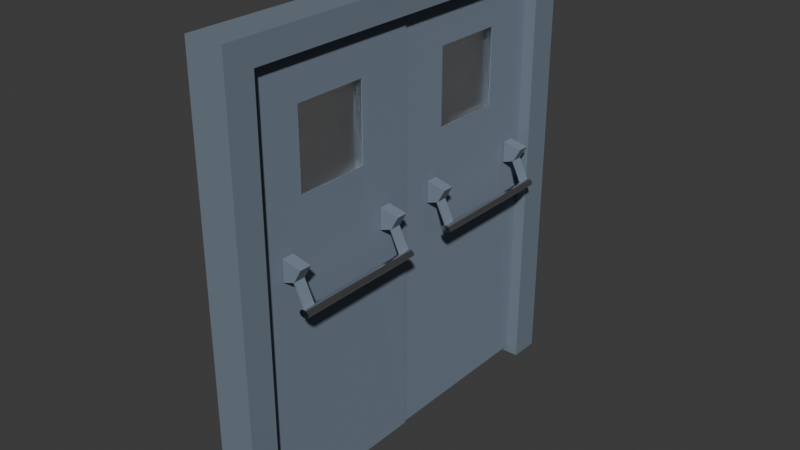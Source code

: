 # Source: unitydoorsfinal4.blend  (saved by Blender 4.4.32; exported with 4.5.12 LTS)
import bpy
from mathutils import Matrix  # noqa: F401  (used for matrix-valued properties, if any)

bpy.ops.wm.read_factory_settings(use_empty=True)
scene = bpy.context.scene
scene.name = 'Scene'

# ---- collections
col_collection = bpy.data.collections.new('Collection'); scene.collection.children.link(col_collection)

# ---- materials (node trees are filled in below, after node groups)
mat_material = bpy.data.materials.new('Material')
mat_material.alpha_threshold = 0.0
mat_material.roughness = 0.5
mat_material.line_color = (0.0, 0.0, 0.0, 1.0)
mat_material_004 = bpy.data.materials.new('Material.004')
mat_material_004.alpha_threshold = 0.0
mat_material_004.roughness = 0.5
mat_material_004.line_color = (0.0, 0.0, 0.0, 1.0)
mat_material_007 = bpy.data.materials.new('Material.007')
mat_material_007.alpha_threshold = 0.0
mat_material_007.roughness = 0.5
mat_material_007.line_color = (0.0, 0.0, 0.0, 1.0)
mat_material_012 = bpy.data.materials.new('Material.012')
mat_material_008 = bpy.data.materials.new('Material.008')
mat_material_013 = bpy.data.materials.new('Material.013')
mat_material_010 = bpy.data.materials.new('Material.010')
mat_material_011 = bpy.data.materials.new('Material.011')
mat_material_017 = bpy.data.materials.new('Material.017')
mat_material_009 = bpy.data.materials.new('Material.009')
mat_material_016 = bpy.data.materials.new('Material.016')
mat_material_014 = bpy.data.materials.new('Material.014')
mat_material_015 = bpy.data.materials.new('Material.015')
mat_material_018 = bpy.data.materials.new('Material.018')
mat_material_019 = bpy.data.materials.new('Material.019')
mat_material_021 = bpy.data.materials.new('Material.021')
mat_material_021.alpha_threshold = 0.0
mat_material_021.roughness = 0.5
mat_material_021.line_color = (0.0, 0.0, 0.0, 1.0)
mat_material_022 = bpy.data.materials.new('Material.022')
mat_material_022.alpha_threshold = 0.0
mat_material_022.roughness = 0.5
mat_material_022.line_color = (0.0, 0.0, 0.0, 1.0)
mat_material_023 = bpy.data.materials.new('Material.023')
mat_material_023.alpha_threshold = 0.0
mat_material_023.roughness = 0.5
mat_material_023.line_color = (0.0, 0.0, 0.0, 1.0)
mat_material_024 = bpy.data.materials.new('Material.024')
mat_material_025 = bpy.data.materials.new('Material.025')
mat_material_026 = bpy.data.materials.new('Material.026')
mat_material_027 = bpy.data.materials.new('Material.027')
mat_material_028 = bpy.data.materials.new('Material.028')
mat_material_029 = bpy.data.materials.new('Material.029')
mat_material_030 = bpy.data.materials.new('Material.030')
mat_material_031 = bpy.data.materials.new('Material.031')
mat_material_032 = bpy.data.materials.new('Material.032')
mat_material_033 = bpy.data.materials.new('Material.033')
mat_material_034 = bpy.data.materials.new('Material.034')
mat_material_035 = bpy.data.materials.new('Material.035')
mat_material_051 = bpy.data.materials.new('Material.051')
mat_material_051.alpha_threshold = 0.0
mat_material_051.roughness = 0.5
mat_material_051.line_color = (0.0, 0.0, 0.0, 1.0)
mat_material_052 = bpy.data.materials.new('Material.052')
mat_material_052.alpha_threshold = 0.0
mat_material_052.roughness = 0.5
mat_material_052.line_color = (0.0, 0.0, 0.0, 1.0)
mat_material_053 = bpy.data.materials.new('Material.053')
mat_material_053.alpha_threshold = 0.0
mat_material_053.roughness = 0.5
mat_material_053.line_color = (0.0, 0.0, 0.0, 1.0)
mat_material_054 = bpy.data.materials.new('Material.054')
mat_material_055 = bpy.data.materials.new('Material.055')
mat_material_056 = bpy.data.materials.new('Material.056')
mat_material_057 = bpy.data.materials.new('Material.057')
mat_material_058 = bpy.data.materials.new('Material.058')
mat_material_059 = bpy.data.materials.new('Material.059')
mat_material_060 = bpy.data.materials.new('Material.060')
mat_material_061 = bpy.data.materials.new('Material.061')
mat_material_062 = bpy.data.materials.new('Material.062')
mat_material_063 = bpy.data.materials.new('Material.063')
mat_material_064 = bpy.data.materials.new('Material.064')
mat_material_065 = bpy.data.materials.new('Material.065')

# ---- material node trees
mat_material.use_nodes = True; mat_material.node_tree.nodes.clear()
_N = mat_material.node_tree.nodes; _L = mat_material.node_tree.links
n0 = _N.new('ShaderNodeOutputMaterial'); n0.name = 'Material Output'; n0.location = (300, 300)
n1 = _N.new('ShaderNodeBsdfPrincipled'); n1.name = 'Principled BSDF'; n1.location = (10, 300)
n1.inputs[0].default_value = (0.1812, 0.2306, 0.2961, 0.0)
n1.inputs[2].default_value = 1.0
n1.inputs[3].default_value = 1.45
_L.new(n1.outputs[0], n0.inputs[0])
n0.is_active_output = True
mat_material_004.use_nodes = True; mat_material_004.node_tree.nodes.clear()
_N = mat_material_004.node_tree.nodes; _L = mat_material_004.node_tree.links
n0 = _N.new('ShaderNodeOutputMaterial'); n0.name = 'Material Output'; n0.location = (300, 300)
n1 = _N.new('ShaderNodeBsdfPrincipled'); n1.name = 'Principled BSDF'; n1.location = (10, 300)
n1.inputs[0].default_value = (0.1746, 0.2232, 0.2747, 1.0)
n1.inputs[3].default_value = 1.45
_L.new(n1.outputs[0], n0.inputs[0])
n0.is_active_output = True
mat_material_007.use_nodes = True; mat_material_007.node_tree.nodes.clear()
_N = mat_material_007.node_tree.nodes; _L = mat_material_007.node_tree.links
n0 = _N.new('ShaderNodeOutputMaterial'); n0.name = 'Material Output'; n0.location = (300, 300)
n1 = _N.new('ShaderNodeBsdfPrincipled'); n1.name = 'Principled BSDF'; n1.location = (10, 300)
n1.inputs[0].default_value = (0.1812, 0.2307, 0.2961, 0.0)
n1.inputs[2].default_value = 1.0
n1.inputs[3].default_value = 1.35
_L.new(n1.outputs[0], n0.inputs[0])
n0.is_active_output = True
mat_material_012.use_nodes = True; mat_material_012.node_tree.nodes.clear()
_N = mat_material_012.node_tree.nodes; _L = mat_material_012.node_tree.links
n0 = _N.new('ShaderNodeBsdfPrincipled'); n0.name = 'Principled BSDF'; n0.location = (10, 300)
n0.inputs[0].default_value = (0.3232, 0.3419, 0.4342, 1.0)
n1 = _N.new('ShaderNodeOutputMaterial'); n1.name = 'Material Output'; n1.location = (300, 300)
_L.new(n0.outputs[0], n1.inputs[0])
n1.is_active_output = True
mat_material_008.use_nodes = True; mat_material_008.node_tree.nodes.clear()
_N = mat_material_008.node_tree.nodes; _L = mat_material_008.node_tree.links
n0 = _N.new('ShaderNodeBsdfPrincipled'); n0.name = 'Principled BSDF'; n0.location = (10, 300)
n0.inputs[1].default_value = 1.0
n0.inputs[2].default_value = 0.1697
n1 = _N.new('ShaderNodeOutputMaterial'); n1.name = 'Material Output'; n1.location = (300, 300)
_L.new(n0.outputs[0], n1.inputs[0])
n1.is_active_output = True
mat_material_013.use_nodes = True; mat_material_013.node_tree.nodes.clear()
_N = mat_material_013.node_tree.nodes; _L = mat_material_013.node_tree.links
n0 = _N.new('ShaderNodeBsdfPrincipled'); n0.name = 'Principled BSDF'; n0.location = (10, 300)
n0.inputs[0].default_value = (0.2918, 0.305, 0.3968, 1.0)
n1 = _N.new('ShaderNodeOutputMaterial'); n1.name = 'Material Output'; n1.location = (300, 300)
_L.new(n0.outputs[0], n1.inputs[0])
n1.is_active_output = True
mat_material_010.use_nodes = True; mat_material_010.node_tree.nodes.clear()
_N = mat_material_010.node_tree.nodes; _L = mat_material_010.node_tree.links
n0 = _N.new('ShaderNodeBsdfPrincipled'); n0.name = 'Principled BSDF'; n0.location = (10, 300)
n0.inputs[0].default_value = (0.2747, 0.2874, 0.3663, 1.0)
n1 = _N.new('ShaderNodeOutputMaterial'); n1.name = 'Material Output'; n1.location = (300, 300)
_L.new(n0.outputs[0], n1.inputs[0])
n1.is_active_output = True
mat_material_011.use_nodes = True; mat_material_011.node_tree.nodes.clear()
_N = mat_material_011.node_tree.nodes; _L = mat_material_011.node_tree.links
n0 = _N.new('ShaderNodeBsdfPrincipled'); n0.name = 'Principled BSDF'; n0.location = (10, 300)
n0.inputs[0].default_value = (0.2961, 0.3095, 0.402, 1.0)
n1 = _N.new('ShaderNodeOutputMaterial'); n1.name = 'Material Output'; n1.location = (300, 300)
_L.new(n0.outputs[0], n1.inputs[0])
n1.is_active_output = True
mat_material_017.use_nodes = True; mat_material_017.node_tree.nodes.clear()
_N = mat_material_017.node_tree.nodes; _L = mat_material_017.node_tree.links
n0 = _N.new('ShaderNodeBsdfPrincipled'); n0.name = 'Principled BSDF'; n0.location = (10, 300)
n0.inputs[0].default_value = (0.305, 0.3186, 0.3916, 1.0)
n1 = _N.new('ShaderNodeOutputMaterial'); n1.name = 'Material Output'; n1.location = (300, 300)
_L.new(n0.outputs[0], n1.inputs[0])
n1.is_active_output = True
mat_material_009.use_nodes = True; mat_material_009.node_tree.nodes.clear()
_N = mat_material_009.node_tree.nodes; _L = mat_material_009.node_tree.links
n0 = _N.new('ShaderNodeBsdfPrincipled'); n0.name = 'Principled BSDF'; n0.location = (10, 300)
n0.inputs[1].default_value = 1.0
n0.inputs[2].default_value = 0.17
n1 = _N.new('ShaderNodeOutputMaterial'); n1.name = 'Material Output'; n1.location = (300, 300)
_L.new(n0.outputs[0], n1.inputs[0])
n1.is_active_output = True
mat_material_016.use_nodes = True; mat_material_016.node_tree.nodes.clear()
_N = mat_material_016.node_tree.nodes; _L = mat_material_016.node_tree.links
n0 = _N.new('ShaderNodeBsdfPrincipled'); n0.name = 'Principled BSDF'; n0.location = (10, 300)
n0.inputs[0].default_value = (0.2918, 0.3006, 0.3712, 1.0)
n1 = _N.new('ShaderNodeOutputMaterial'); n1.name = 'Material Output'; n1.location = (300, 300)
_L.new(n0.outputs[0], n1.inputs[0])
n1.is_active_output = True
mat_material_014.use_nodes = True; mat_material_014.node_tree.nodes.clear()
_N = mat_material_014.node_tree.nodes; _L = mat_material_014.node_tree.links
n0 = _N.new('ShaderNodeBsdfPrincipled'); n0.name = 'Principled BSDF'; n0.location = (10, 300)
n0.inputs[0].default_value = (0.3006, 0.314, 0.3864, 1.0)
n1 = _N.new('ShaderNodeOutputMaterial'); n1.name = 'Material Output'; n1.location = (300, 300)
_L.new(n0.outputs[0], n1.inputs[0])
n1.is_active_output = True
mat_material_015.use_nodes = True; mat_material_015.node_tree.nodes.clear()
_N = mat_material_015.node_tree.nodes; _L = mat_material_015.node_tree.links
n0 = _N.new('ShaderNodeBsdfPrincipled'); n0.name = 'Principled BSDF'; n0.location = (10, 300)
n0.inputs[0].default_value = (0.3763, 0.3864, 0.4735, 1.0)
n1 = _N.new('ShaderNodeOutputMaterial'); n1.name = 'Material Output'; n1.location = (300, 300)
_L.new(n0.outputs[0], n1.inputs[0])
n1.is_active_output = True
mat_material_018.use_nodes = True; mat_material_018.node_tree.nodes.clear()
_N = mat_material_018.node_tree.nodes; _L = mat_material_018.node_tree.links
n0 = _N.new('ShaderNodeOutputMaterial'); n0.name = 'Material Output'; n0.location = (300, 300)
n1 = _N.new('ShaderNodeBsdfGlass'); n1.name = 'Glass BSDF'; n1.location = (10, 300)
n1.inputs[1].default_value = 0.5
n1.inputs[2].default_value = 1.2
_L.new(n1.outputs[0], n0.inputs[0])
n0.is_active_output = True
mat_material_019.use_nodes = True; mat_material_019.node_tree.nodes.clear()
_N = mat_material_019.node_tree.nodes; _L = mat_material_019.node_tree.links
n0 = _N.new('ShaderNodeOutputMaterial'); n0.name = 'Material Output'; n0.location = (300, 300)
n1 = _N.new('ShaderNodeBsdfGlass'); n1.name = 'Glass BSDF'; n1.location = (10, 300)
n1.inputs[1].default_value = 0.5
n1.inputs[2].default_value = 1.2
_L.new(n1.outputs[0], n0.inputs[0])
n0.is_active_output = True
mat_material_021.use_nodes = True; mat_material_021.node_tree.nodes.clear()
_N = mat_material_021.node_tree.nodes; _L = mat_material_021.node_tree.links
n0 = _N.new('ShaderNodeOutputMaterial'); n0.name = 'Material Output'; n0.location = (300, 300)
n1 = _N.new('ShaderNodeBsdfPrincipled'); n1.name = 'Principled BSDF'; n1.location = (10, 300)
n1.inputs[0].default_value = (0.1812, 0.2306, 0.2961, 0.0)
n1.inputs[2].default_value = 1.0
n1.inputs[3].default_value = 1.45
_L.new(n1.outputs[0], n0.inputs[0])
n0.is_active_output = True
mat_material_022.use_nodes = True; mat_material_022.node_tree.nodes.clear()
_N = mat_material_022.node_tree.nodes; _L = mat_material_022.node_tree.links
n0 = _N.new('ShaderNodeOutputMaterial'); n0.name = 'Material Output'; n0.location = (300, 300)
n1 = _N.new('ShaderNodeBsdfPrincipled'); n1.name = 'Principled BSDF'; n1.location = (10, 300)
n1.inputs[0].default_value = (0.1746, 0.2232, 0.2747, 1.0)
n1.inputs[3].default_value = 1.45
_L.new(n1.outputs[0], n0.inputs[0])
n0.is_active_output = True
mat_material_023.use_nodes = True; mat_material_023.node_tree.nodes.clear()
_N = mat_material_023.node_tree.nodes; _L = mat_material_023.node_tree.links
n0 = _N.new('ShaderNodeOutputMaterial'); n0.name = 'Material Output'; n0.location = (300, 300)
n1 = _N.new('ShaderNodeBsdfPrincipled'); n1.name = 'Principled BSDF'; n1.location = (10, 300)
n1.inputs[0].default_value = (0.1812, 0.2307, 0.2961, 0.0)
n1.inputs[2].default_value = 1.0
n1.inputs[3].default_value = 1.35
_L.new(n1.outputs[0], n0.inputs[0])
n0.is_active_output = True
mat_material_024.use_nodes = True; mat_material_024.node_tree.nodes.clear()
_N = mat_material_024.node_tree.nodes; _L = mat_material_024.node_tree.links
n0 = _N.new('ShaderNodeBsdfPrincipled'); n0.name = 'Principled BSDF'; n0.location = (10, 300)
n0.inputs[0].default_value = (0.3232, 0.3419, 0.4342, 1.0)
n1 = _N.new('ShaderNodeOutputMaterial'); n1.name = 'Material Output'; n1.location = (300, 300)
_L.new(n0.outputs[0], n1.inputs[0])
n1.is_active_output = True
mat_material_025.use_nodes = True; mat_material_025.node_tree.nodes.clear()
_N = mat_material_025.node_tree.nodes; _L = mat_material_025.node_tree.links
n0 = _N.new('ShaderNodeBsdfPrincipled'); n0.name = 'Principled BSDF'; n0.location = (10, 300)
n0.inputs[1].default_value = 1.0
n0.inputs[2].default_value = 0.1697
n1 = _N.new('ShaderNodeOutputMaterial'); n1.name = 'Material Output'; n1.location = (300, 300)
_L.new(n0.outputs[0], n1.inputs[0])
n1.is_active_output = True
mat_material_026.use_nodes = True; mat_material_026.node_tree.nodes.clear()
_N = mat_material_026.node_tree.nodes; _L = mat_material_026.node_tree.links
n0 = _N.new('ShaderNodeBsdfPrincipled'); n0.name = 'Principled BSDF'; n0.location = (10, 300)
n0.inputs[0].default_value = (0.2918, 0.305, 0.3968, 1.0)
n1 = _N.new('ShaderNodeOutputMaterial'); n1.name = 'Material Output'; n1.location = (300, 300)
_L.new(n0.outputs[0], n1.inputs[0])
n1.is_active_output = True
mat_material_027.use_nodes = True; mat_material_027.node_tree.nodes.clear()
_N = mat_material_027.node_tree.nodes; _L = mat_material_027.node_tree.links
n0 = _N.new('ShaderNodeBsdfPrincipled'); n0.name = 'Principled BSDF'; n0.location = (10, 300)
n0.inputs[0].default_value = (0.2747, 0.2874, 0.3663, 1.0)
n1 = _N.new('ShaderNodeOutputMaterial'); n1.name = 'Material Output'; n1.location = (300, 300)
_L.new(n0.outputs[0], n1.inputs[0])
n1.is_active_output = True
mat_material_028.use_nodes = True; mat_material_028.node_tree.nodes.clear()
_N = mat_material_028.node_tree.nodes; _L = mat_material_028.node_tree.links
n0 = _N.new('ShaderNodeBsdfPrincipled'); n0.name = 'Principled BSDF'; n0.location = (10, 300)
n0.inputs[0].default_value = (0.2961, 0.3095, 0.402, 1.0)
n1 = _N.new('ShaderNodeOutputMaterial'); n1.name = 'Material Output'; n1.location = (300, 300)
_L.new(n0.outputs[0], n1.inputs[0])
n1.is_active_output = True
mat_material_029.use_nodes = True; mat_material_029.node_tree.nodes.clear()
_N = mat_material_029.node_tree.nodes; _L = mat_material_029.node_tree.links
n0 = _N.new('ShaderNodeBsdfPrincipled'); n0.name = 'Principled BSDF'; n0.location = (10, 300)
n0.inputs[0].default_value = (0.305, 0.3186, 0.3916, 1.0)
n1 = _N.new('ShaderNodeOutputMaterial'); n1.name = 'Material Output'; n1.location = (300, 300)
_L.new(n0.outputs[0], n1.inputs[0])
n1.is_active_output = True
mat_material_030.use_nodes = True; mat_material_030.node_tree.nodes.clear()
_N = mat_material_030.node_tree.nodes; _L = mat_material_030.node_tree.links
n0 = _N.new('ShaderNodeBsdfPrincipled'); n0.name = 'Principled BSDF'; n0.location = (10, 300)
n0.inputs[1].default_value = 1.0
n0.inputs[2].default_value = 0.17
n1 = _N.new('ShaderNodeOutputMaterial'); n1.name = 'Material Output'; n1.location = (300, 300)
_L.new(n0.outputs[0], n1.inputs[0])
n1.is_active_output = True
mat_material_031.use_nodes = True; mat_material_031.node_tree.nodes.clear()
_N = mat_material_031.node_tree.nodes; _L = mat_material_031.node_tree.links
n0 = _N.new('ShaderNodeBsdfPrincipled'); n0.name = 'Principled BSDF'; n0.location = (10, 300)
n0.inputs[0].default_value = (0.2918, 0.3006, 0.3712, 1.0)
n1 = _N.new('ShaderNodeOutputMaterial'); n1.name = 'Material Output'; n1.location = (300, 300)
_L.new(n0.outputs[0], n1.inputs[0])
n1.is_active_output = True
mat_material_032.use_nodes = True; mat_material_032.node_tree.nodes.clear()
_N = mat_material_032.node_tree.nodes; _L = mat_material_032.node_tree.links
n0 = _N.new('ShaderNodeBsdfPrincipled'); n0.name = 'Principled BSDF'; n0.location = (10, 300)
n0.inputs[0].default_value = (0.3006, 0.314, 0.3864, 1.0)
n1 = _N.new('ShaderNodeOutputMaterial'); n1.name = 'Material Output'; n1.location = (300, 300)
_L.new(n0.outputs[0], n1.inputs[0])
n1.is_active_output = True
mat_material_033.use_nodes = True; mat_material_033.node_tree.nodes.clear()
_N = mat_material_033.node_tree.nodes; _L = mat_material_033.node_tree.links
n0 = _N.new('ShaderNodeBsdfPrincipled'); n0.name = 'Principled BSDF'; n0.location = (10, 300)
n0.inputs[0].default_value = (0.3763, 0.3864, 0.4735, 1.0)
n1 = _N.new('ShaderNodeOutputMaterial'); n1.name = 'Material Output'; n1.location = (300, 300)
_L.new(n0.outputs[0], n1.inputs[0])
n1.is_active_output = True
mat_material_034.use_nodes = True; mat_material_034.node_tree.nodes.clear()
_N = mat_material_034.node_tree.nodes; _L = mat_material_034.node_tree.links
n0 = _N.new('ShaderNodeOutputMaterial'); n0.name = 'Material Output'; n0.location = (300, 300)
n1 = _N.new('ShaderNodeBsdfGlass'); n1.name = 'Glass BSDF'; n1.location = (10, 300)
n1.inputs[1].default_value = 0.5
n1.inputs[2].default_value = 1.2
_L.new(n1.outputs[0], n0.inputs[0])
n0.is_active_output = True
mat_material_035.use_nodes = True; mat_material_035.node_tree.nodes.clear()
_N = mat_material_035.node_tree.nodes; _L = mat_material_035.node_tree.links
n0 = _N.new('ShaderNodeOutputMaterial'); n0.name = 'Material Output'; n0.location = (300, 300)
n1 = _N.new('ShaderNodeBsdfGlass'); n1.name = 'Glass BSDF'; n1.location = (10, 300)
n1.inputs[1].default_value = 0.5
n1.inputs[2].default_value = 1.2
_L.new(n1.outputs[0], n0.inputs[0])
n0.is_active_output = True
mat_material_051.use_nodes = True; mat_material_051.node_tree.nodes.clear()
_N = mat_material_051.node_tree.nodes; _L = mat_material_051.node_tree.links
n0 = _N.new('ShaderNodeOutputMaterial'); n0.name = 'Material Output'; n0.location = (300, 300)
n1 = _N.new('ShaderNodeBsdfPrincipled'); n1.name = 'Principled BSDF'; n1.location = (10, 300)
n1.inputs[0].default_value = (0.1812, 0.2306, 0.2961, 0.0)
n1.inputs[2].default_value = 1.0
n1.inputs[3].default_value = 1.45
_L.new(n1.outputs[0], n0.inputs[0])
n0.is_active_output = True
mat_material_052.use_nodes = True; mat_material_052.node_tree.nodes.clear()
_N = mat_material_052.node_tree.nodes; _L = mat_material_052.node_tree.links
n0 = _N.new('ShaderNodeOutputMaterial'); n0.name = 'Material Output'; n0.location = (300, 300)
n1 = _N.new('ShaderNodeBsdfPrincipled'); n1.name = 'Principled BSDF'; n1.location = (10, 300)
n1.inputs[0].default_value = (0.1746, 0.2232, 0.2747, 1.0)
n1.inputs[3].default_value = 1.45
_L.new(n1.outputs[0], n0.inputs[0])
n0.is_active_output = True
mat_material_053.use_nodes = True; mat_material_053.node_tree.nodes.clear()
_N = mat_material_053.node_tree.nodes; _L = mat_material_053.node_tree.links
n0 = _N.new('ShaderNodeOutputMaterial'); n0.name = 'Material Output'; n0.location = (300, 300)
n1 = _N.new('ShaderNodeBsdfPrincipled'); n1.name = 'Principled BSDF'; n1.location = (10, 300)
n1.inputs[0].default_value = (0.1812, 0.2307, 0.2961, 0.0)
n1.inputs[2].default_value = 1.0
n1.inputs[3].default_value = 1.35
_L.new(n1.outputs[0], n0.inputs[0])
n0.is_active_output = True
mat_material_054.use_nodes = True; mat_material_054.node_tree.nodes.clear()
_N = mat_material_054.node_tree.nodes; _L = mat_material_054.node_tree.links
n0 = _N.new('ShaderNodeBsdfPrincipled'); n0.name = 'Principled BSDF'; n0.location = (10, 300)
n0.inputs[0].default_value = (0.3232, 0.3419, 0.4342, 1.0)
n1 = _N.new('ShaderNodeOutputMaterial'); n1.name = 'Material Output'; n1.location = (300, 300)
_L.new(n0.outputs[0], n1.inputs[0])
n1.is_active_output = True
mat_material_055.use_nodes = True; mat_material_055.node_tree.nodes.clear()
_N = mat_material_055.node_tree.nodes; _L = mat_material_055.node_tree.links
n0 = _N.new('ShaderNodeBsdfPrincipled'); n0.name = 'Principled BSDF'; n0.location = (10, 300)
n0.inputs[1].default_value = 1.0
n0.inputs[2].default_value = 0.1697
n1 = _N.new('ShaderNodeOutputMaterial'); n1.name = 'Material Output'; n1.location = (300, 300)
_L.new(n0.outputs[0], n1.inputs[0])
n1.is_active_output = True
mat_material_056.use_nodes = True; mat_material_056.node_tree.nodes.clear()
_N = mat_material_056.node_tree.nodes; _L = mat_material_056.node_tree.links
n0 = _N.new('ShaderNodeBsdfPrincipled'); n0.name = 'Principled BSDF'; n0.location = (10, 300)
n0.inputs[0].default_value = (0.2918, 0.305, 0.3968, 1.0)
n1 = _N.new('ShaderNodeOutputMaterial'); n1.name = 'Material Output'; n1.location = (300, 300)
_L.new(n0.outputs[0], n1.inputs[0])
n1.is_active_output = True
mat_material_057.use_nodes = True; mat_material_057.node_tree.nodes.clear()
_N = mat_material_057.node_tree.nodes; _L = mat_material_057.node_tree.links
n0 = _N.new('ShaderNodeBsdfPrincipled'); n0.name = 'Principled BSDF'; n0.location = (10, 300)
n0.inputs[0].default_value = (0.2747, 0.2874, 0.3663, 1.0)
n1 = _N.new('ShaderNodeOutputMaterial'); n1.name = 'Material Output'; n1.location = (300, 300)
_L.new(n0.outputs[0], n1.inputs[0])
n1.is_active_output = True
mat_material_058.use_nodes = True; mat_material_058.node_tree.nodes.clear()
_N = mat_material_058.node_tree.nodes; _L = mat_material_058.node_tree.links
n0 = _N.new('ShaderNodeBsdfPrincipled'); n0.name = 'Principled BSDF'; n0.location = (10, 300)
n0.inputs[0].default_value = (0.2961, 0.3095, 0.402, 1.0)
n1 = _N.new('ShaderNodeOutputMaterial'); n1.name = 'Material Output'; n1.location = (300, 300)
_L.new(n0.outputs[0], n1.inputs[0])
n1.is_active_output = True
mat_material_059.use_nodes = True; mat_material_059.node_tree.nodes.clear()
_N = mat_material_059.node_tree.nodes; _L = mat_material_059.node_tree.links
n0 = _N.new('ShaderNodeBsdfPrincipled'); n0.name = 'Principled BSDF'; n0.location = (10, 300)
n0.inputs[0].default_value = (0.305, 0.3186, 0.3916, 1.0)
n1 = _N.new('ShaderNodeOutputMaterial'); n1.name = 'Material Output'; n1.location = (300, 300)
_L.new(n0.outputs[0], n1.inputs[0])
n1.is_active_output = True
mat_material_060.use_nodes = True; mat_material_060.node_tree.nodes.clear()
_N = mat_material_060.node_tree.nodes; _L = mat_material_060.node_tree.links
n0 = _N.new('ShaderNodeBsdfPrincipled'); n0.name = 'Principled BSDF'; n0.location = (10, 300)
n0.inputs[1].default_value = 1.0
n0.inputs[2].default_value = 0.17
n1 = _N.new('ShaderNodeOutputMaterial'); n1.name = 'Material Output'; n1.location = (300, 300)
_L.new(n0.outputs[0], n1.inputs[0])
n1.is_active_output = True
mat_material_061.use_nodes = True; mat_material_061.node_tree.nodes.clear()
_N = mat_material_061.node_tree.nodes; _L = mat_material_061.node_tree.links
n0 = _N.new('ShaderNodeBsdfPrincipled'); n0.name = 'Principled BSDF'; n0.location = (10, 300)
n0.inputs[0].default_value = (0.2918, 0.3006, 0.3712, 1.0)
n1 = _N.new('ShaderNodeOutputMaterial'); n1.name = 'Material Output'; n1.location = (300, 300)
_L.new(n0.outputs[0], n1.inputs[0])
n1.is_active_output = True
mat_material_062.use_nodes = True; mat_material_062.node_tree.nodes.clear()
_N = mat_material_062.node_tree.nodes; _L = mat_material_062.node_tree.links
n0 = _N.new('ShaderNodeBsdfPrincipled'); n0.name = 'Principled BSDF'; n0.location = (10, 300)
n0.inputs[0].default_value = (0.3006, 0.314, 0.3864, 1.0)
n1 = _N.new('ShaderNodeOutputMaterial'); n1.name = 'Material Output'; n1.location = (300, 300)
_L.new(n0.outputs[0], n1.inputs[0])
n1.is_active_output = True
mat_material_063.use_nodes = True; mat_material_063.node_tree.nodes.clear()
_N = mat_material_063.node_tree.nodes; _L = mat_material_063.node_tree.links
n0 = _N.new('ShaderNodeBsdfPrincipled'); n0.name = 'Principled BSDF'; n0.location = (10, 300)
n0.inputs[0].default_value = (0.3763, 0.3864, 0.4735, 1.0)
n1 = _N.new('ShaderNodeOutputMaterial'); n1.name = 'Material Output'; n1.location = (300, 300)
_L.new(n0.outputs[0], n1.inputs[0])
n1.is_active_output = True
mat_material_064.use_nodes = True; mat_material_064.node_tree.nodes.clear()
_N = mat_material_064.node_tree.nodes; _L = mat_material_064.node_tree.links
n0 = _N.new('ShaderNodeOutputMaterial'); n0.name = 'Material Output'; n0.location = (300, 300)
n1 = _N.new('ShaderNodeBsdfGlass'); n1.name = 'Glass BSDF'; n1.location = (10, 300)
n1.inputs[1].default_value = 0.5
n1.inputs[2].default_value = 1.2
_L.new(n1.outputs[0], n0.inputs[0])
n0.is_active_output = True
mat_material_065.use_nodes = True; mat_material_065.node_tree.nodes.clear()
_N = mat_material_065.node_tree.nodes; _L = mat_material_065.node_tree.links
n0 = _N.new('ShaderNodeOutputMaterial'); n0.name = 'Material Output'; n0.location = (300, 300)
n1 = _N.new('ShaderNodeBsdfGlass'); n1.name = 'Glass BSDF'; n1.location = (10, 300)
n1.inputs[1].default_value = 0.5
n1.inputs[2].default_value = 1.2
_L.new(n1.outputs[0], n0.inputs[0])
n0.is_active_output = True

# ---- world
world_world = bpy.data.worlds.new('World'); scene.world = world_world
world_world.use_nodes = True; world_world.node_tree.nodes.clear()
_N = world_world.node_tree.nodes; _L = world_world.node_tree.links
n0 = _N.new('ShaderNodeOutputWorld'); n0.name = 'World Output'; n0.location = (300, 300)
n1 = _N.new('ShaderNodeBackground'); n1.name = 'Background'; n1.location = (10, 300)
n1.inputs[0].default_value = (0.05088, 0.05088, 0.05088, 1.0)
_L.new(n1.outputs[0], n0.inputs[0])
n0.is_active_output = True
world_world.color = (0.05088, 0.05088, 0.05088)
world_world.sun_shadow_jitter_overblur = 0.0

# ---- meshes
me_cube_055 = bpy.data.meshes.new('Cube.055')
me_cube_055.from_pydata([(2.565, 1.331, 0.9815), (2.6, 1.021, 0.9815), (2.565, 1.331, 1.097), (-3.034, 1.327, 0.9815), (2.565, 1.331, -1.034), (2.6, 1.021, -1.034), (-3.034, 1.327, -1.034), (-2.999, 1.018, -1.034), (-2.999, 1.018, 0.9815), (-2.999, 1.018, 1.097), (-2.552, -2.938, 0.9815), (-2.513, -3.277, 0.9815), (3.047, -2.934, 0.9815), (-2.552, -2.938, 1.097), (-2.552, -2.938, -1.034), (-2.513, -3.277, -1.034), (3.047, -2.934, -1.034), (3.085, -3.273, -1.034), (3.085, -3.273, 0.9815), (3.085, -3.273, 1.097), (-2.513, -3.277, 1.097), (3.047, -2.934, 1.097), (2.6, 1.021, 1.097), (-3.034, 1.327, 1.097)], [], [(0, 2, 22, 1), (0, 1, 5, 4), (3, 23, 2, 0), (3, 0, 4, 6), (7, 6, 4, 5), (8, 3, 6, 7), (1, 8, 7, 5), (8, 9, 23, 3), (10, 13, 9, 8), (12, 10, 8, 1), (11, 20, 13, 10), (11, 10, 14, 15), (10, 12, 16, 14), (14, 16, 17, 15), (12, 18, 17, 16), (18, 11, 15, 17), (12, 21, 19, 18), (18, 19, 20, 11), (20, 19, 21, 13), (13, 21, 22, 9), (1, 22, 21, 12), (9, 22, 2, 23)])
me_cube_055.polygons.foreach_set('material_index', [1, 1, 1, 1, 1, 1, 1, 1, 1, 1, 1, 1, 1, 1, 1, 1, 1, 1, 1, 1, 1, 1])
_uv = me_cube_055.uv_layers.new(name='UVMap')
_uv.uv.foreach_set('vector', [0.375, 0.0, 0.625, 0.0, 0.625, 0.01963, 0.375, 0.01963, 0.375, 0.0, 0.375, 0.01963, 0.375, 0.01963, 0.375, 0.0, 0.375, 0.75, 0.625, 0.75, 0.625, 1.0, 0.375, 1.0, 0.375, 0.75, 0.375, 1.0, 0.375, 1.0, 0.375, 0.75, 0.375, 0.7304, 0.375, 0.75, 0.375, 1.0, 0.375, 0.01963, 0.375, 0.7304, 0.375, 0.75, 0.375, 0.75, 0.375, 0.7304, 0.125, 0.7304, 0.375, 0.7304, 0.375, 0.7304, 0.125, 0.7304, 0.375, 0.7304, 0.625, 0.7304, 0.625, 0.75, 0.375, 0.75, 0.375, 0.5182, 0.625, 0.5182, 0.625, 0.7304, 0.375, 0.7304, 0.125, 0.5182, 0.375, 0.5182, 0.375, 0.7304, 0.125, 0.7304, 0.375, 0.5, 0.625, 0.5, 0.625, 0.5182, 0.375, 0.5182, 0.375, 0.5, 0.375, 0.5182, 0.375, 0.5182, 0.375, 0.5, 0.375, 0.5182, 0.125, 0.5182, 0.125, 0.5182, 0.375, 0.5182, 0.375, 0.5182, 0.125, 0.5182, 0.375, 0.25, 0.375, 0.5, 0.375, 0.2318, 0.375, 0.25, 0.375, 0.25, 0.375, 0.2318, 0.375, 0.25, 0.375, 0.5, 0.375, 0.5, 0.375, 0.25, 0.375, 0.2318, 0.625, 0.2318, 0.625, 0.25, 0.375, 0.25, 0.375, 0.25, 0.625, 0.25, 0.625, 0.5, 0.375, 0.5, 0.625, 0.5, 0.875, 0.5, 0.875, 0.5182, 0.625, 0.5182, 0.625, 0.5182, 0.875, 0.5182, 0.875, 0.7304, 0.625, 0.7304, 0.375, 0.01963, 0.625, 0.01963, 0.625, 0.2318, 0.375, 0.2318, 0.625, 0.7304, 0.875, 0.7304, 0.875, 0.75, 0.625, 0.75])
me_cube_055.materials.append(mat_material)
me_cube_055.materials.append(mat_material_004)
me_cube_055.materials.append(mat_material_007)
me_cube_055.materials.append(mat_material_012)
me_cube_055.materials.append(mat_material_008)
me_cube_055.materials.append(mat_material_013)
me_cube_055.materials.append(mat_material_010)
me_cube_055.materials.append(mat_material_011)
me_cube_055.materials.append(mat_material_017)
me_cube_055.materials.append(mat_material_009)
me_cube_055.materials.append(mat_material_016)
me_cube_055.materials.append(mat_material_014)
me_cube_055.materials.append(mat_material_015)
me_cube_055.materials.append(mat_material_018)
me_cube_055.materials.append(mat_material_019)
me_cube_055.materials.append(mat_material_021)
me_cube_055.materials.append(mat_material_022)
me_cube_055.materials.append(mat_material_023)
me_cube_055.materials.append(mat_material_024)
me_cube_055.materials.append(mat_material_025)
me_cube_055.materials.append(mat_material_026)
me_cube_055.materials.append(mat_material_027)
me_cube_055.materials.append(mat_material_028)
me_cube_055.materials.append(mat_material_029)
me_cube_055.materials.append(mat_material_030)
me_cube_055.materials.append(mat_material_031)
me_cube_055.materials.append(mat_material_032)
me_cube_055.materials.append(mat_material_033)
me_cube_055.materials.append(mat_material_034)
me_cube_055.materials.append(mat_material_035)
me_cube_055.materials.append(mat_material_051)
me_cube_055.materials.append(mat_material_052)
me_cube_055.materials.append(mat_material_053)
me_cube_055.materials.append(mat_material_054)
me_cube_055.materials.append(mat_material_055)
me_cube_055.materials.append(mat_material_056)
me_cube_055.materials.append(mat_material_057)
me_cube_055.materials.append(mat_material_058)
me_cube_055.materials.append(mat_material_059)
me_cube_055.materials.append(mat_material_060)
me_cube_055.materials.append(mat_material_061)
me_cube_055.materials.append(mat_material_062)
me_cube_055.materials.append(mat_material_063)
me_cube_055.materials.append(mat_material_064)
me_cube_055.materials.append(mat_material_065)
me_cube_055.use_mirror_vertex_groups = False
me_cube_055.update()
me_cube_076 = bpy.data.meshes.new('Cube.076')
me_cube_076.from_pydata([(0.7028, -1.984, 0.9323), (0.4768, 0.01603, 0.9323), (2.703, -1.983, 0.9323), (0.7028, -1.984, -1.068), (0.633, -1.366, 0.7022), (0.633, -1.366, 0.3391), (0.5414, -0.5552, 0.7022), (2.633, -1.365, 0.7022), (2.633, -1.365, 0.3391), (2.541, -0.554, 0.7022), (2.477, 0.0173, 0.9323), (2.541, -0.554, 0.3391), (2.543, -0.5649, 0.2442), (0.5414, -0.5552, 0.3391), (0.5546, -0.6721, 0.2442), (0.5426, -0.5662, 0.2442), (0.6673, -1.364, 0.2453), (0.5546, -0.6721, 0.1489), (0.5426, -0.5662, 0.1489), (0.6673, -1.364, 0.15), (2.667, -1.363, 0.15), (2.625, -1.295, 0.1489), (2.667, -1.363, 0.2453), (2.667, -1.363, 0.1499), (2.625, -1.295, 0.2442), (2.543, -0.5649, 0.1489), (0.6673, -1.364, 0.1499), (0.5426, -0.5662, 0.1489), (2.543, -0.5649, 0.1489), (2.477, 0.0173, -1.068), (0.4768, 0.01603, -1.068), (2.703, -1.983, -1.068), (2.513, -0.5696, 0.3408), (2.602, -1.36, 0.3408), (2.513, -0.5696, 0.7007), (0.6376, -0.5708, 0.3408), (2.511, -0.554, 0.3408), (2.511, -0.554, 0.7007), (0.6359, -0.5552, 0.3408), (0.6359, -0.5552, 0.7007), (0.6376, -0.5708, 0.7007), (0.727, -1.361, 0.7007), (2.602, -1.36, 0.7007), (0.727, -1.361, 0.3408)], [], [(4, 0, 1, 6), (0, 2, 10, 1), (31, 2, 0, 3), (13, 6, 1, 30, 3, 0, 4, 5, 16, 26, 27, 15, 14), (7, 8, 5, 4), (7, 4, 6, 9), (8, 7, 2, 31, 29, 10, 9, 11, 12, 25, 23, 22, 24), (10, 2, 7, 9), (13, 11, 9, 6), (11, 8, 24, 12), (8, 11, 13, 5), (16, 5, 13, 14), (14, 15, 18, 17), (16, 14, 17, 19), (28, 21, 20, 19, 17, 18), (22, 16, 19, 20), (24, 22, 20, 21), (22, 23, 26, 16), (12, 24, 21, 28), (26, 23, 25, 27), (27, 25, 12, 15), (15, 12, 28, 18), (30, 1, 10, 29), (31, 3, 30, 29), (32, 34, 42, 33), (33, 43, 35, 32), (34, 32, 36, 37), (32, 35, 38, 36), (38, 39, 37, 36), (35, 40, 39, 38), (40, 34, 37, 39), (43, 41, 40, 35), (41, 42, 34, 40), (33, 42, 41, 43)])
me_cube_076.polygons.foreach_set('material_index', [2, 2, 2, 2, 2, 2, 2, 2, 2, 2, 2, 2, 2, 2, 2, 2, 2, 2, 2, 2, 2, 2, 2, 2, 13, 13, 13, 13, 13, 13, 13, 13, 13, 13])
_uv = me_cube_076.uv_layers.new(name='UVMap')
_uv.uv.foreach_set('vector', [0.5962, 0.586, 0.625, 0.5, 0.625, 0.75, 0.5962, 0.6631, 0.625, 0.5, 0.875, 0.5, 0.875, 0.75, 0.625, 0.75, 0.375, 0.25, 0.625, 0.25, 0.625, 0.5, 0.375, 0.5, 0.5508, 0.6631, 0.5962, 0.6631, 0.625, 0.75, 0.375, 0.75, 0.375, 0.5, 0.625, 0.5, 0.5962, 0.586, 0.5508, 0.586, 0.539, 0.5822, 0.5271, 0.582, 0.5271, 0.6719, 0.539, 0.6703, 0.539, 0.6582, 0.625, 0.3129, 0.375, 0.3129, 0.375, 0.4371, 0.625, 0.4371, 0.8121, 0.5, 0.6879, 0.5, 0.6879, 0.75, 0.8121, 0.75, 0.5508, 0.164, 0.5962, 0.164, 0.625, 0.25, 0.375, 0.25, 0.375, 0.0, 0.625, 0.0, 0.5962, 0.08693, 0.5508, 0.08693, 0.539, 0.07966, 0.5271, 0.07807, 0.5271, 0.168, 0.539, 0.1678, 0.539, 0.1644, 0.625, 0.0, 0.625, 0.25, 0.5962, 0.164, 0.5962, 0.08693, 0.375, 0.8129, 0.375, 0.9371, 0.625, 0.9371, 0.625, 0.8129, 0.5508, 0.08693, 0.5508, 0.164, 0.539, 0.1644, 0.539, 0.07966, 0.1879, 0.5, 0.1879, 0.75, 0.3121, 0.75, 0.3121, 0.5, 0.539, 0.5822, 0.5508, 0.586, 0.5508, 0.6631, 0.539, 0.6582, 0.539, 0.6582, 0.539, 0.6703, 0.539, 0.6703, 0.539, 0.6582, 0.539, 0.5822, 0.539, 0.6582, 0.539, 0.6582, 0.539, 0.5822, 0.7576, 0.75, 0.7576, 0.5096, 0.7576, 0.5, 0.7424, 0.5, 0.7424, 0.7182, 0.7424, 0.75, 0.625, 0.3674, 0.625, 0.3826, 0.625, 0.3826, 0.625, 0.3674, 0.539, 0.1644, 0.539, 0.1678, 0.539, 0.1678, 0.539, 0.1644, 0.625, 0.3674, 0.375, 0.3674, 0.375, 0.3826, 0.625, 0.3826, 0.539, 0.07966, 0.539, 0.1644, 0.539, 0.1644, 0.539, 0.07966, 0.2576, 0.5, 0.2424, 0.5, 0.2424, 0.75, 0.2576, 0.75, 0.375, 0.8674, 0.375, 0.8826, 0.625, 0.8826, 0.625, 0.8674, 0.625, 0.8674, 0.625, 0.8826, 0.625, 0.8826, 0.625, 0.8674, 0.375, 0.75, 0.625, 0.75, 0.625, 1.0, 0.375, 1.0, 0.125, 0.5, 0.375, 0.5, 0.375, 0.75, 0.125, 0.75, 0.375, 0.0, 0.625, 0.0, 0.625, 0.25, 0.375, 0.25, 0.125, 0.5, 0.375, 0.5, 0.375, 0.75, 0.125, 0.75, 0.625, 0.0, 0.375, 0.0, 0.375, 0.0, 0.625, 0.0, 0.125, 0.75, 0.375, 0.75, 0.375, 0.75, 0.125, 0.75, 0.375, 0.75, 0.625, 0.75, 0.625, 1.0, 0.375, 1.0, 0.375, 0.75, 0.625, 0.75, 0.625, 0.75, 0.375, 0.75, 0.625, 0.75, 0.875, 0.75, 0.875, 0.75, 0.625, 0.75, 0.375, 0.5, 0.625, 0.5, 0.625, 0.75, 0.375, 0.75, 0.625, 0.5, 0.875, 0.5, 0.875, 0.75, 0.625, 0.75, 0.375, 0.25, 0.625, 0.25, 0.625, 0.5, 0.375, 0.5])
me_cube_076.materials.append(mat_material)
me_cube_076.materials.append(mat_material_004)
me_cube_076.materials.append(mat_material_007)
me_cube_076.materials.append(mat_material_012)
me_cube_076.materials.append(mat_material_008)
me_cube_076.materials.append(mat_material_013)
me_cube_076.materials.append(mat_material_010)
me_cube_076.materials.append(mat_material_011)
me_cube_076.materials.append(mat_material_017)
me_cube_076.materials.append(mat_material_009)
me_cube_076.materials.append(mat_material_016)
me_cube_076.materials.append(mat_material_014)
me_cube_076.materials.append(mat_material_015)
me_cube_076.materials.append(mat_material_018)
me_cube_076.materials.append(mat_material_019)
me_cube_076.materials.append(mat_material_021)
me_cube_076.materials.append(mat_material_022)
me_cube_076.materials.append(mat_material_023)
me_cube_076.materials.append(mat_material_024)
me_cube_076.materials.append(mat_material_025)
me_cube_076.materials.append(mat_material_026)
me_cube_076.materials.append(mat_material_027)
me_cube_076.materials.append(mat_material_028)
me_cube_076.materials.append(mat_material_029)
me_cube_076.materials.append(mat_material_030)
me_cube_076.materials.append(mat_material_031)
me_cube_076.materials.append(mat_material_032)
me_cube_076.materials.append(mat_material_033)
me_cube_076.materials.append(mat_material_034)
me_cube_076.materials.append(mat_material_035)
me_cube_076.materials.append(mat_material_051)
me_cube_076.materials.append(mat_material_052)
me_cube_076.materials.append(mat_material_053)
me_cube_076.materials.append(mat_material_054)
me_cube_076.materials.append(mat_material_055)
me_cube_076.materials.append(mat_material_056)
me_cube_076.materials.append(mat_material_057)
me_cube_076.materials.append(mat_material_058)
me_cube_076.materials.append(mat_material_059)
me_cube_076.materials.append(mat_material_060)
me_cube_076.materials.append(mat_material_061)
me_cube_076.materials.append(mat_material_062)
me_cube_076.materials.append(mat_material_063)
me_cube_076.materials.append(mat_material_064)
me_cube_076.materials.append(mat_material_065)
me_cube_076.use_mirror_vertex_groups = False
me_cube_076.update()
me_cube_088 = bpy.data.meshes.new('Cube.088')
me_cube_088.from_pydata([(-0.7479, -2.976, 1.003), (-0.9739, -0.9757, 1.003), (1.252, -2.974, 1.003), (-0.7479, -2.976, -0.9974), (-0.8177, -2.358, 0.7725), (-0.8177, -2.358, 0.4094), (-0.9093, -1.547, 0.7725), (1.182, -2.357, 0.7725), (1.182, -2.357, 0.4094), (1.091, -1.546, 0.7725), (1.026, -0.9744, 1.003), (1.091, -1.546, 0.4094), (1.092, -1.557, 0.3145), (-0.9093, -1.547, 0.4094), (-0.8961, -1.664, 0.3145), (-0.9081, -1.558, 0.3145), (-0.7834, -2.356, 0.3155), (-0.9151, -1.665, 0.2185), (-0.927, -1.559, 0.2185), (-0.8024, -2.357, 0.2195), (1.198, -2.355, 0.2195), (1.155, -2.287, 0.2185), (1.217, -2.355, 0.3155), (1.217, -2.355, 0.2202), (1.174, -2.286, 0.3145), (1.092, -1.557, 0.2191), (-0.7834, -2.356, 0.2202), (-0.9081, -1.558, 0.2191), (1.073, -1.557, 0.2185), (1.026, -0.9744, -0.9974), (-0.9739, -0.9757, -0.9974), (1.252, -2.974, -0.9974), (1.062, -1.564, 0.4127), (1.152, -2.354, 0.4127), (1.062, -1.564, 0.7726), (-0.8128, -1.565, 0.4127), (1.061, -1.548, 0.4127), (1.061, -1.548, 0.7726), (-0.8145, -1.55, 0.4127), (-0.8145, -1.55, 0.7726), (-0.8128, -1.565, 0.7726), (-0.7234, -2.356, 0.7726), (1.152, -2.354, 0.7726), (-0.7234, -2.356, 0.4127)], [], [(4, 0, 1, 6), (0, 2, 10, 1), (31, 2, 0, 3), (13, 6, 1, 30, 3, 0, 4, 5, 16, 26, 27, 15, 14), (7, 8, 5, 4), (7, 4, 6, 9), (8, 7, 2, 31, 29, 10, 9, 11, 12, 25, 23, 22, 24), (10, 2, 7, 9), (13, 11, 9, 6), (11, 8, 24, 12), (8, 11, 13, 5), (16, 5, 13, 14), (14, 15, 18, 17), (16, 14, 17, 19), (28, 21, 20, 19, 17, 18), (22, 16, 19, 20), (24, 22, 20, 21), (22, 23, 26, 16), (12, 24, 21, 28), (26, 23, 25, 27), (27, 25, 12, 15), (15, 12, 28, 18), (30, 1, 10, 29), (31, 3, 30, 29), (33, 43, 35, 32), (32, 34, 42, 33), (34, 32, 36, 37), (32, 35, 38, 36), (38, 39, 37, 36), (35, 40, 39, 38), (40, 34, 37, 39), (41, 42, 34, 40), (43, 41, 40, 35), (33, 42, 41, 43)])
me_cube_088.polygons.foreach_set('material_index', [0, 0, 0, 0, 0, 0, 0, 0, 0, 0, 0, 0, 0, 0, 0, 0, 0, 0, 0, 0, 0, 0, 0, 0, 14, 14, 14, 14, 14, 14, 14, 14, 14, 14])
_uv = me_cube_088.uv_layers.new(name='UVMap')
_uv.uv.foreach_set('vector', [0.5962, 0.586, 0.625, 0.5, 0.625, 0.75, 0.5962, 0.6631, 0.625, 0.5, 0.875, 0.5, 0.875, 0.75, 0.625, 0.75, 0.375, 0.25, 0.625, 0.25, 0.625, 0.5, 0.375, 0.5, 0.5508, 0.6631, 0.5962, 0.6631, 0.625, 0.75, 0.375, 0.75, 0.375, 0.5, 0.625, 0.5, 0.5962, 0.586, 0.5508, 0.586, 0.539, 0.5822, 0.5271, 0.582, 0.5271, 0.6719, 0.539, 0.6703, 0.539, 0.6582, 0.625, 0.3129, 0.375, 0.3129, 0.375, 0.4371, 0.625, 0.4371, 0.8121, 0.5, 0.6879, 0.5, 0.6879, 0.75, 0.8121, 0.75, 0.5508, 0.164, 0.5962, 0.164, 0.625, 0.25, 0.375, 0.25, 0.375, 0.0, 0.625, 0.0, 0.5962, 0.08693, 0.5508, 0.08693, 0.539, 0.07966, 0.5271, 0.07807, 0.5271, 0.168, 0.539, 0.1678, 0.539, 0.1644, 0.625, 0.0, 0.625, 0.25, 0.5962, 0.164, 0.5962, 0.08693, 0.375, 0.8129, 0.375, 0.9371, 0.625, 0.9371, 0.625, 0.8129, 0.5508, 0.08693, 0.5508, 0.164, 0.539, 0.1644, 0.539, 0.07966, 0.1879, 0.5, 0.1879, 0.75, 0.3121, 0.75, 0.3121, 0.5, 0.539, 0.5822, 0.5508, 0.586, 0.5508, 0.6631, 0.539, 0.6582, 0.539, 0.6582, 0.539, 0.6703, 0.539, 0.6703, 0.539, 0.6582, 0.539, 0.5822, 0.539, 0.6582, 0.539, 0.6582, 0.539, 0.5822, 0.7576, 0.75, 0.7576, 0.5096, 0.7576, 0.5, 0.7424, 0.5, 0.7424, 0.7182, 0.7424, 0.75, 0.625, 0.3674, 0.625, 0.3826, 0.625, 0.3826, 0.625, 0.3674, 0.539, 0.1644, 0.539, 0.1678, 0.539, 0.1678, 0.539, 0.1644, 0.625, 0.3674, 0.375, 0.3674, 0.375, 0.3826, 0.625, 0.3826, 0.539, 0.07966, 0.539, 0.1644, 0.539, 0.1644, 0.539, 0.07966, 0.2576, 0.5, 0.2424, 0.5, 0.2424, 0.75, 0.2576, 0.75, 0.375, 0.8674, 0.375, 0.8826, 0.625, 0.8826, 0.625, 0.8674, 0.625, 0.8674, 0.625, 0.8826, 0.625, 0.8826, 0.625, 0.8674, 0.375, 0.75, 0.625, 0.75, 0.625, 1.0, 0.375, 1.0, 0.125, 0.5, 0.375, 0.5, 0.375, 0.75, 0.125, 0.75, 0.125, 0.5, 0.375, 0.5, 0.375, 0.75, 0.125, 0.75, 0.375, 0.0, 0.625, 0.0, 0.625, 0.25, 0.375, 0.25, 0.625, 0.0, 0.375, 0.0, 0.375, 0.0, 0.625, 0.0, 0.125, 0.75, 0.375, 0.75, 0.375, 0.75, 0.125, 0.75, 0.375, 0.75, 0.625, 0.75, 0.625, 1.0, 0.375, 1.0, 0.375, 0.75, 0.625, 0.75, 0.625, 0.75, 0.375, 0.75, 0.625, 0.75, 0.875, 0.75, 0.875, 0.75, 0.625, 0.75, 0.625, 0.5, 0.875, 0.5, 0.875, 0.75, 0.625, 0.75, 0.375, 0.5, 0.625, 0.5, 0.625, 0.75, 0.375, 0.75, 0.375, 0.25, 0.625, 0.25, 0.625, 0.5, 0.375, 0.5])
me_cube_088.materials.append(mat_material)
me_cube_088.materials.append(mat_material_004)
me_cube_088.materials.append(mat_material_007)
me_cube_088.materials.append(mat_material_012)
me_cube_088.materials.append(mat_material_008)
me_cube_088.materials.append(mat_material_013)
me_cube_088.materials.append(mat_material_010)
me_cube_088.materials.append(mat_material_011)
me_cube_088.materials.append(mat_material_017)
me_cube_088.materials.append(mat_material_009)
me_cube_088.materials.append(mat_material_016)
me_cube_088.materials.append(mat_material_014)
me_cube_088.materials.append(mat_material_015)
me_cube_088.materials.append(mat_material_018)
me_cube_088.materials.append(mat_material_019)
me_cube_088.materials.append(mat_material_021)
me_cube_088.materials.append(mat_material_022)
me_cube_088.materials.append(mat_material_023)
me_cube_088.materials.append(mat_material_024)
me_cube_088.materials.append(mat_material_025)
me_cube_088.materials.append(mat_material_026)
me_cube_088.materials.append(mat_material_027)
me_cube_088.materials.append(mat_material_028)
me_cube_088.materials.append(mat_material_029)
me_cube_088.materials.append(mat_material_030)
me_cube_088.materials.append(mat_material_031)
me_cube_088.materials.append(mat_material_032)
me_cube_088.materials.append(mat_material_033)
me_cube_088.materials.append(mat_material_034)
me_cube_088.materials.append(mat_material_035)
me_cube_088.materials.append(mat_material_051)
me_cube_088.materials.append(mat_material_052)
me_cube_088.materials.append(mat_material_053)
me_cube_088.materials.append(mat_material_054)
me_cube_088.materials.append(mat_material_055)
me_cube_088.materials.append(mat_material_056)
me_cube_088.materials.append(mat_material_057)
me_cube_088.materials.append(mat_material_058)
me_cube_088.materials.append(mat_material_059)
me_cube_088.materials.append(mat_material_060)
me_cube_088.materials.append(mat_material_061)
me_cube_088.materials.append(mat_material_062)
me_cube_088.materials.append(mat_material_063)
me_cube_088.materials.append(mat_material_064)
me_cube_088.materials.append(mat_material_065)
me_cube_088.use_mirror_vertex_groups = False
me_cube_088.update()
me_cube_092 = bpy.data.meshes.new('Cube.092')
me_cube_092.from_pydata([(-3.779, -2.781, 0.1745), (-3.794, -2.651, 0.1745), (-2.675, -2.78, 0.1096), (-0.9299, -2.779, 0.1938), (-0.9446, -2.649, 0.1938), (-0.9299, -2.779, 0.0904), (-0.9446, -2.649, 0.0904), (-2.69, -2.65, 0.1096), (-3.929, -1.457, 0.1745), (-3.943, -1.327, 0.1745), (-2.825, -1.457, 0.1096), (-1.079, -1.456, 0.1938), (-1.094, -1.326, 0.1938), (-1.079, -1.456, 0.0904), (-1.094, -1.326, 0.0904), (-2.839, -1.327, 0.1096), (-2.663, -2.658, 0.1142), (-2.649, -2.779, 0.1142), (-4.254, -2.659, 0.008217), (-2.413, -2.658, 0.1103), (-2.4, -2.779, 0.1103), (-4.004, -2.659, 0.004315), (-3.99, -2.78, 0.004315), (-4.24, -2.781, 0.008217), (-4.455, -1.314, -0.0177), (-4.315, -1.314, -0.01737), (-4.29, -2.78, -0.0177), (-4.596, -1.314, -0.01737), (-4.731, -1.315, -0.01639), (-4.43, -2.78, -0.01737), (-4.565, -2.78, -0.01639), (-4.69, -2.78, -0.01479), (-4.799, -2.78, -0.01265), (-4.856, -1.315, -0.01479), (-4.965, -1.315, -0.01265), (-5.054, -1.315, -0.01003), (-5.121, -1.315, -0.007053), (-4.889, -2.78, -0.01003), (-4.955, -2.78, -0.007053), (-4.996, -2.78, -0.003818), (-5.01, -2.78, -0.000453), (-5.162, -1.315, -0.003818), (-5.176, -1.315, -0.0004531), (-5.162, -1.315, 0.002911), (-5.121, -1.315, 0.006147), (-4.996, -2.78, 0.002912), (-4.955, -2.78, 0.006147), (-4.889, -2.78, 0.009128), (-4.799, -2.78, 0.01174), (-5.054, -1.315, 0.009128), (-4.965, -1.315, 0.01174), (-4.856, -1.315, 0.01389), (-4.731, -1.315, 0.01548), (-4.69, -2.78, 0.01389), (-4.565, -2.78, 0.01548), (-4.43, -2.78, 0.01646), (-4.29, -2.78, 0.01679), (-4.596, -1.314, 0.01646), (-4.455, -1.314, 0.01679), (-4.315, -1.314, 0.01646), (-4.179, -1.314, 0.01548), (-4.149, -2.78, 0.01646), (-4.014, -2.78, 0.01548), (-3.889, -2.779, 0.01389), (-3.78, -2.779, 0.01174), (-4.055, -1.314, 0.01389), (-3.946, -1.314, 0.01174), (-3.856, -1.314, 0.009128), (-3.789, -1.314, 0.006147), (-3.69, -2.779, 0.009128), (-3.624, -2.779, 0.006147), (-3.583, -2.779, 0.002912), (-3.569, -2.779, -0.000453), (-3.748, -1.314, 0.002911), (-3.735, -1.314, -0.0004531), (-3.748, -1.314, -0.003818), (-3.789, -1.314, -0.007053), (-3.583, -2.779, -0.003818), (-3.624, -2.779, -0.007053), (-3.69, -2.779, -0.01003), (-3.78, -2.779, -0.01265), (-3.856, -1.314, -0.01003), (-3.946, -1.314, -0.01265), (-4.055, -1.314, -0.01479), (-4.179, -1.314, -0.01639), (-3.889, -2.779, -0.01479), (-4.014, -2.78, -0.01639), (-4.149, -2.78, -0.01737), (-2.813, -1.328, 0.1142), (-2.8, -1.45, 0.1142), (-4.404, -1.329, 0.008217), (-2.564, -1.328, 0.1103), (-2.55, -1.45, 0.1103), (-4.154, -1.329, 0.004315), (-4.141, -1.451, 0.004315), (-4.39, -1.451, 0.008217), (4.125, -1.272, 0.1745), (4.125, -1.402, 0.1745), (3.021, -1.272, 0.1096), (1.276, -1.272, 0.1938), (1.276, -1.402, 0.1938), (1.276, -1.272, 0.0904), (1.276, -1.402, 0.0904), (3.021, -1.402, 0.1096), (4.125, -2.587, 0.1745), (4.125, -2.717, 0.1745), (3.021, -2.587, 0.1096), (1.276, -2.587, 0.1938), (1.276, -2.717, 0.1938), (1.276, -2.587, 0.0904), (1.276, -2.717, 0.0904), (3.021, -2.717, 0.1096), (2.995, -2.71, 0.1082), (2.995, -2.589, 0.1082), (4.586, -2.71, 0.002242), (2.746, -2.71, 0.1043), (2.746, -2.589, 0.1043), (4.336, -2.71, -0.00166), (4.336, -2.589, -0.00166), (4.586, -2.589, 0.002242), (2.995, -1.399, 0.1082), (2.995, -1.277, 0.1082), (4.586, -1.399, 0.002242), (2.746, -1.399, 0.1043), (2.746, -1.277, 0.1043), (4.336, -1.399, -0.00166), (4.336, -1.277, -0.00166), (4.586, -1.277, 0.002242), (4.636, -2.733, -0.0267), (4.495, -2.733, -0.02637), (4.636, -1.268, -0.0267), (4.776, -2.733, -0.02637), (4.911, -2.733, -0.02538), (4.776, -1.268, -0.02637), (4.911, -1.268, -0.02538), (5.036, -1.268, -0.02379), (5.145, -1.268, -0.02165), (5.036, -2.733, -0.02379), (5.145, -2.733, -0.02165), (5.235, -2.733, -0.01903), (5.301, -2.733, -0.01605), (5.235, -1.268, -0.01903), (5.301, -1.268, -0.01605), (5.342, -1.268, -0.01282), (5.356, -1.268, -0.009451), (5.342, -2.733, -0.01282), (5.356, -2.733, -0.009451), (5.342, -2.733, -0.006087), (5.301, -2.733, -0.002852), (5.342, -1.268, -0.006087), (5.301, -1.268, -0.002852), (5.235, -1.268, 0.00013), (5.145, -1.268, 0.002743), (5.235, -2.733, 0.0001299), (5.145, -2.733, 0.002743), (5.036, -2.733, 0.004888), (4.911, -2.733, 0.006482), (5.036, -1.268, 0.004888), (4.911, -1.268, 0.006482), (4.776, -1.268, 0.007463), (4.636, -1.268, 0.007795), (4.776, -2.733, 0.007463), (4.636, -2.733, 0.007795), (4.495, -2.733, 0.007463), (4.36, -2.733, 0.006482), (4.495, -1.268, 0.007463), (4.36, -1.268, 0.006482), (4.235, -1.268, 0.004888), (4.126, -1.268, 0.002743), (4.235, -2.733, 0.004888), (4.126, -2.733, 0.002743), (4.036, -2.733, 0.0001299), (3.97, -2.733, -0.002852), (4.036, -1.268, 0.00013), (3.97, -1.268, -0.002852), (3.929, -1.268, -0.006087), (3.915, -1.268, -0.009451), (3.929, -2.733, -0.006087), (3.915, -2.733, -0.009451), (3.929, -2.733, -0.01282), (3.97, -2.733, -0.01605), (3.929, -1.268, -0.01282), (3.97, -1.268, -0.01605), (4.036, -1.268, -0.01903), (4.126, -1.268, -0.02165), (4.036, -2.733, -0.01903), (4.126, -2.733, -0.02165), (4.235, -2.733, -0.02379), (4.36, -2.733, -0.02538), (4.235, -1.268, -0.02379), (4.36, -1.268, -0.02538), (4.495, -1.268, -0.02637)], [], [(1, 0, 3, 4), (0, 1, 7, 2), (3, 0, 2, 5), (4, 3, 5, 6), (6, 5, 2, 7), (1, 4, 6, 7), (8, 9, 15, 10), (9, 8, 11, 12), (11, 8, 10, 13), (12, 11, 13, 14), (14, 13, 10, 15), (9, 12, 14, 15), (16, 18, 23, 17), (17, 20, 19, 16), (16, 19, 21, 18), (19, 20, 22, 21), (18, 21, 22, 23), (23, 22, 20, 17), (24, 25, 87, 26), (24, 27, 28, 33, 34, 35, 36, 41, 42, 43, 44, 49, 50, 51, 52, 57, 58, 59, 60, 65, 66, 67, 68, 73, 74, 75, 76, 81, 82, 83, 84, 25), (27, 24, 26, 29), (28, 27, 29, 30), (87, 86, 85, 80, 79, 78, 77, 72, 71, 70, 69, 64, 63, 62, 61, 56, 55, 54, 53, 48, 47, 46, 45, 40, 39, 38, 37, 32, 31, 30, 29, 26), (33, 28, 30, 31), (34, 33, 31, 32), (35, 34, 32, 37), (36, 35, 37, 38), (41, 36, 38, 39), (42, 41, 39, 40), (43, 42, 40, 45), (44, 43, 45, 46), (49, 44, 46, 47), (50, 49, 47, 48), (51, 50, 48, 53), (52, 51, 53, 54), (57, 52, 54, 55), (58, 57, 55, 56), (59, 58, 56, 61), (60, 59, 61, 62), (65, 60, 62, 63), (66, 65, 63, 64), (67, 66, 64, 69), (68, 67, 69, 70), (73, 68, 70, 71), (74, 73, 71, 72), (75, 74, 72, 77), (76, 75, 77, 78), (81, 76, 78, 79), (82, 81, 79, 80), (83, 82, 80, 85), (84, 83, 85, 86), (25, 84, 86, 87), (88, 90, 95, 89), (89, 92, 91, 88), (88, 91, 93, 90), (91, 92, 94, 93), (90, 93, 94, 95), (95, 94, 92, 89), (97, 96, 99, 100), (96, 97, 103, 98), (99, 96, 98, 101), (100, 99, 101, 102), (102, 101, 98, 103), (97, 100, 102, 103), (105, 104, 107, 108), (104, 105, 111, 106), (107, 104, 106, 109), (108, 107, 109, 110), (110, 109, 106, 111), (105, 108, 110, 111), (113, 116, 115, 112), (112, 114, 119, 113), (112, 115, 117, 114), (115, 116, 118, 117), (114, 117, 118, 119), (119, 118, 116, 113), (121, 124, 123, 120), (120, 122, 127, 121), (120, 123, 125, 122), (123, 124, 126, 125), (122, 125, 126, 127), (127, 126, 124, 121), (128, 129, 191, 130), (128, 131, 132, 137, 138, 139, 140, 145, 146, 147, 148, 153, 154, 155, 156, 161, 162, 163, 164, 169, 170, 171, 172, 177, 178, 179, 180, 185, 186, 187, 188, 129), (131, 128, 130, 133), (132, 131, 133, 134), (191, 190, 189, 184, 183, 182, 181, 176, 175, 174, 173, 168, 167, 166, 165, 160, 159, 158, 157, 152, 151, 150, 149, 144, 143, 142, 141, 136, 135, 134, 133, 130), (137, 132, 134, 135), (138, 137, 135, 136), (139, 138, 136, 141), (140, 139, 141, 142), (145, 140, 142, 143), (146, 145, 143, 144), (147, 146, 144, 149), (148, 147, 149, 150), (153, 148, 150, 151), (154, 153, 151, 152), (155, 154, 152, 157), (156, 155, 157, 158), (161, 156, 158, 159), (162, 161, 159, 160), (163, 162, 160, 165), (164, 163, 165, 166), (169, 164, 166, 167), (170, 169, 167, 168), (171, 170, 168, 173), (172, 171, 173, 174), (177, 172, 174, 175), (178, 177, 175, 176), (179, 178, 176, 181), (180, 179, 181, 182), (185, 180, 182, 183), (186, 185, 183, 184), (187, 186, 184, 189), (188, 187, 189, 190), (129, 188, 190, 191)])
me_cube_092.polygons.foreach_set('material_index', [0, 0, 0, 0, 0, 0, 0, 0, 0, 0, 0, 0, 0, 0, 0, 0, 0, 0, 4, 4, 4, 4, 4, 4, 4, 4, 4, 4, 4, 4, 4, 4, 4, 4, 4, 4, 4, 4, 4, 4, 4, 4, 4, 4, 4, 4, 4, 4, 4, 4, 4, 4, 0, 0, 0, 0, 0, 0, 0, 0, 0, 0, 0, 0, 0, 0, 0, 0, 0, 0, 0, 0, 0, 0, 0, 0, 0, 0, 0, 0, 0, 0, 4, 4, 4, 4, 4, 4, 4, 4, 4, 4, 4, 4, 4, 4, 4, 4, 4, 4, 4, 4, 4, 4, 4, 4, 4, 4, 4, 4, 4, 4, 4, 4, 4, 4])
_uv = me_cube_092.uv_layers.new(name='UVMap')
_uv.uv.foreach_set('vector', [0.125, 0.5, 0.125, 0.75, 0.375, 0.75, 0.375, 0.5, 0.375, 0.0, 0.375, 0.25, 0.625, 0.25, 0.625, 0.0, 0.375, 0.75, 0.375, 1.0, 0.625, 1.0, 0.625, 0.75, 0.375, 0.5, 0.375, 0.75, 0.625, 0.75, 0.625, 0.5, 0.625, 0.5, 0.625, 0.75, 0.875, 0.75, 0.875, 0.5, 0.375, 0.25, 0.375, 0.5, 0.625, 0.5, 0.625, 0.25, 0.375, 0.0, 0.375, 0.25, 0.625, 0.25, 0.625, 0.0, 0.125, 0.5, 0.125, 0.75, 0.375, 0.75, 0.375, 0.5, 0.375, 0.75, 0.375, 1.0, 0.625, 1.0, 0.625, 0.75, 0.375, 0.5, 0.375, 0.75, 0.625, 0.75, 0.625, 0.5, 0.625, 0.5, 0.625, 0.75, 0.875, 0.75, 0.875, 0.5, 0.375, 0.25, 0.375, 0.5, 0.625, 0.5, 0.625, 0.25, 0.0, 0.0, 1.0, 0.0, 1.0, 1.0, 0.0, 1.0, 0.0, 1.0, 0.0, 1.0, 0.0, 0.0, 0.0, 0.0, 0.0, 0.0, 0.0, 0.0, 1.0, 0.0, 1.0, 0.0, 0.0, 0.0, 0.0, 1.0, 1.0, 1.0, 1.0, 0.0, 1.0, 0.0, 1.0, 0.0, 1.0, 1.0, 1.0, 1.0, 1.0, 1.0, 1.0, 1.0, 0.0, 1.0, 0.0, 1.0, 1.0, 0.5, 0.9688, 0.5, 0.9688, 1.0, 1.0, 1.0, 0.75, 0.49, 0.7032, 0.4854, 0.6582, 0.4717, 0.6167, 0.4496, 0.5803, 0.4197, 0.5504, 0.3833, 0.5283, 0.3418, 0.5146, 0.2968, 0.51, 0.25, 0.5146, 0.2032, 0.5283, 0.1582, 0.5504, 0.1167, 0.5803, 0.08029, 0.6167, 0.05045, 0.6582, 0.02827, 0.7032, 0.01461, 0.75, 0.01, 0.7968, 0.01461, 0.8418, 0.02827, 0.8833, 0.05045, 0.9197, 0.08029, 0.9496, 0.1167, 0.9717, 0.1582, 0.9854, 0.2032, 0.99, 0.25, 0.9854, 0.2968, 0.9717, 0.3418, 0.9496, 0.3833, 0.9197, 0.4197, 0.8833, 0.4496, 0.8418, 0.4717, 0.7968, 0.4854, 0.03125, 0.5, 0.0, 0.5, 0.0, 1.0, 0.03125, 1.0, 0.0625, 0.5, 0.03125, 0.5, 0.03125, 1.0, 0.0625, 1.0, 0.2968, 0.4854, 0.3418, 0.4717, 0.3833, 0.4496, 0.4197, 0.4197, 0.4496, 0.3833, 0.4717, 0.3418, 0.4854, 0.2968, 0.49, 0.25, 0.4854, 0.2032, 0.4717, 0.1582, 0.4496, 0.1167, 0.4197, 0.08029, 0.3833, 0.05045, 0.3418, 0.02827, 0.2968, 0.01461, 0.25, 0.01, 0.2032, 0.01461, 0.1582, 0.02827, 0.1167, 0.05045, 0.08029, 0.08029, 0.05045, 0.1167, 0.02827, 0.1582, 0.01461, 0.2032, 0.01, 0.25, 0.01461, 0.2968, 0.02827, 0.3418, 0.05045, 0.3833, 0.08029, 0.4197, 0.1167, 0.4496, 0.1582, 0.4717, 0.2032, 0.4854, 0.25, 0.49, 0.09375, 0.5, 0.0625, 0.5, 0.0625, 1.0, 0.09375, 1.0, 0.125, 0.5, 0.09375, 0.5, 0.09375, 1.0, 0.125, 1.0, 0.1562, 0.5, 0.125, 0.5, 0.125, 1.0, 0.1562, 1.0, 0.1875, 0.5, 0.1562, 0.5, 0.1562, 1.0, 0.1875, 1.0, 0.2188, 0.5, 0.1875, 0.5, 0.1875, 1.0, 0.2188, 1.0, 0.25, 0.5, 0.2188, 0.5, 0.2188, 1.0, 0.25, 1.0, 0.2812, 0.5, 0.25, 0.5, 0.25, 1.0, 0.2812, 1.0, 0.3125, 0.5, 0.2812, 0.5, 0.2812, 1.0, 0.3125, 1.0, 0.3438, 0.5, 0.3125, 0.5, 0.3125, 1.0, 0.3438, 1.0, 0.375, 0.5, 0.3438, 0.5, 0.3438, 1.0, 0.375, 1.0, 0.4062, 0.5, 0.375, 0.5, 0.375, 1.0, 0.4062, 1.0, 0.4375, 0.5, 0.4062, 0.5, 0.4062, 1.0, 0.4375, 1.0, 0.4688, 0.5, 0.4375, 0.5, 0.4375, 1.0, 0.4688, 1.0, 0.5, 0.5, 0.4688, 0.5, 0.4688, 1.0, 0.5, 1.0, 0.5312, 0.5, 0.5, 0.5, 0.5, 1.0, 0.5312, 1.0, 0.5625, 0.5, 0.5312, 0.5, 0.5312, 1.0, 0.5625, 1.0, 0.5938, 0.5, 0.5625, 0.5, 0.5625, 1.0, 0.5938, 1.0, 0.625, 0.5, 0.5938, 0.5, 0.5938, 1.0, 0.625, 1.0, 0.6562, 0.5, 0.625, 0.5, 0.625, 1.0, 0.6562, 1.0, 0.6875, 0.5, 0.6562, 0.5, 0.6562, 1.0, 0.6875, 1.0, 0.7188, 0.5, 0.6875, 0.5, 0.6875, 1.0, 0.7188, 1.0, 0.75, 0.5, 0.7188, 0.5, 0.7188, 1.0, 0.75, 1.0, 0.7812, 0.5, 0.75, 0.5, 0.75, 1.0, 0.7812, 1.0, 0.8125, 0.5, 0.7812, 0.5, 0.7812, 1.0, 0.8125, 1.0, 0.8438, 0.5, 0.8125, 0.5, 0.8125, 1.0, 0.8438, 1.0, 0.875, 0.5, 0.8438, 0.5, 0.8438, 1.0, 0.875, 1.0, 0.9062, 0.5, 0.875, 0.5, 0.875, 1.0, 0.9062, 1.0, 0.9375, 0.5, 0.9062, 0.5, 0.9062, 1.0, 0.9375, 1.0, 0.9688, 0.5, 0.9375, 0.5, 0.9375, 1.0, 0.9688, 1.0, 0.0, 0.0, 1.0, 0.0, 1.0, 1.0, 0.0, 1.0, 0.0, 1.0, 0.0, 1.0, 0.0, 0.0, 0.0, 0.0, 0.0, 0.0, 0.0, 0.0, 1.0, 0.0, 1.0, 0.0, 0.0, 0.0, 0.0, 1.0, 1.0, 1.0, 1.0, 0.0, 1.0, 0.0, 1.0, 0.0, 1.0, 1.0, 1.0, 1.0, 1.0, 1.0, 1.0, 1.0, 0.0, 1.0, 0.0, 1.0, 0.125, 0.5, 0.125, 0.75, 0.375, 0.75, 0.375, 0.5, 0.375, 0.0, 0.375, 0.25, 0.625, 0.25, 0.625, 0.0, 0.375, 0.75, 0.375, 1.0, 0.625, 1.0, 0.625, 0.75, 0.375, 0.5, 0.375, 0.75, 0.625, 0.75, 0.625, 0.5, 0.625, 0.5, 0.625, 0.75, 0.875, 0.75, 0.875, 0.5, 0.375, 0.25, 0.375, 0.5, 0.625, 0.5, 0.625, 0.25, 0.125, 0.5, 0.125, 0.75, 0.375, 0.75, 0.375, 0.5, 0.375, 0.0, 0.375, 0.25, 0.625, 0.25, 0.625, 0.0, 0.375, 0.75, 0.375, 1.0, 0.625, 1.0, 0.625, 0.75, 0.375, 0.5, 0.375, 0.75, 0.625, 0.75, 0.625, 0.5, 0.625, 0.5, 0.625, 0.75, 0.875, 0.75, 0.875, 0.5, 0.375, 0.25, 0.375, 0.5, 0.625, 0.5, 0.625, 0.25, 0.0, 1.0, 0.0, 1.0, 0.0, 0.0, 0.0, 0.0, 0.0, 0.0, 1.0, 0.0, 1.0, 1.0, 0.0, 1.0, 0.0, 0.0, 0.0, 0.0, 1.0, 0.0, 1.0, 0.0, 0.0, 0.0, 0.0, 1.0, 1.0, 1.0, 1.0, 0.0, 1.0, 0.0, 1.0, 0.0, 1.0, 1.0, 1.0, 1.0, 1.0, 1.0, 1.0, 1.0, 0.0, 1.0, 0.0, 1.0, 0.0, 1.0, 0.0, 1.0, 0.0, 0.0, 0.0, 0.0, 0.0, 0.0, 1.0, 0.0, 1.0, 1.0, 0.0, 1.0, 0.0, 0.0, 0.0, 0.0, 1.0, 0.0, 1.0, 0.0, 0.0, 0.0, 0.0, 1.0, 1.0, 1.0, 1.0, 0.0, 1.0, 0.0, 1.0, 0.0, 1.0, 1.0, 1.0, 1.0, 1.0, 1.0, 1.0, 1.0, 0.0, 1.0, 0.0, 1.0, 1.0, 0.5, 0.9688, 0.5, 0.9688, 1.0, 1.0, 1.0, 0.75, 0.49, 0.7032, 0.4854, 0.6582, 0.4717, 0.6167, 0.4496, 0.5803, 0.4197, 0.5504, 0.3833, 0.5283, 0.3418, 0.5146, 0.2968, 0.51, 0.25, 0.5146, 0.2032, 0.5283, 0.1582, 0.5504, 0.1167, 0.5803, 0.08029, 0.6167, 0.05045, 0.6582, 0.02827, 0.7032, 0.01461, 0.75, 0.01, 0.7968, 0.01461, 0.8418, 0.02827, 0.8833, 0.05045, 0.9197, 0.08029, 0.9496, 0.1167, 0.9717, 0.1582, 0.9854, 0.2032, 0.99, 0.25, 0.9854, 0.2968, 0.9717, 0.3418, 0.9496, 0.3833, 0.9197, 0.4197, 0.8833, 0.4496, 0.8418, 0.4717, 0.7968, 0.4854, 0.03125, 0.5, 0.0, 0.5, 0.0, 1.0, 0.03125, 1.0, 0.0625, 0.5, 0.03125, 0.5, 0.03125, 1.0, 0.0625, 1.0, 0.2968, 0.4854, 0.3418, 0.4717, 0.3833, 0.4496, 0.4197, 0.4197, 0.4496, 0.3833, 0.4717, 0.3418, 0.4854, 0.2968, 0.49, 0.25, 0.4854, 0.2032, 0.4717, 0.1582, 0.4496, 0.1167, 0.4197, 0.08029, 0.3833, 0.05045, 0.3418, 0.02827, 0.2968, 0.01461, 0.25, 0.01, 0.2032, 0.01461, 0.1582, 0.02827, 0.1167, 0.05045, 0.08029, 0.08029, 0.05045, 0.1167, 0.02827, 0.1582, 0.01461, 0.2032, 0.01, 0.25, 0.01461, 0.2968, 0.02827, 0.3418, 0.05045, 0.3833, 0.08029, 0.4197, 0.1167, 0.4496, 0.1582, 0.4717, 0.2032, 0.4854, 0.25, 0.49, 0.09375, 0.5, 0.0625, 0.5, 0.0625, 1.0, 0.09375, 1.0, 0.125, 0.5, 0.09375, 0.5, 0.09375, 1.0, 0.125, 1.0, 0.1562, 0.5, 0.125, 0.5, 0.125, 1.0, 0.1562, 1.0, 0.1875, 0.5, 0.1562, 0.5, 0.1562, 1.0, 0.1875, 1.0, 0.2188, 0.5, 0.1875, 0.5, 0.1875, 1.0, 0.2188, 1.0, 0.25, 0.5, 0.2188, 0.5, 0.2188, 1.0, 0.25, 1.0, 0.2812, 0.5, 0.25, 0.5, 0.25, 1.0, 0.2812, 1.0, 0.3125, 0.5, 0.2812, 0.5, 0.2812, 1.0, 0.3125, 1.0, 0.3438, 0.5, 0.3125, 0.5, 0.3125, 1.0, 0.3438, 1.0, 0.375, 0.5, 0.3438, 0.5, 0.3438, 1.0, 0.375, 1.0, 0.4062, 0.5, 0.375, 0.5, 0.375, 1.0, 0.4062, 1.0, 0.4375, 0.5, 0.4062, 0.5, 0.4062, 1.0, 0.4375, 1.0, 0.4688, 0.5, 0.4375, 0.5, 0.4375, 1.0, 0.4688, 1.0, 0.5, 0.5, 0.4688, 0.5, 0.4688, 1.0, 0.5, 1.0, 0.5312, 0.5, 0.5, 0.5, 0.5, 1.0, 0.5312, 1.0, 0.5625, 0.5, 0.5312, 0.5, 0.5312, 1.0, 0.5625, 1.0, 0.5938, 0.5, 0.5625, 0.5, 0.5625, 1.0, 0.5938, 1.0, 0.625, 0.5, 0.5938, 0.5, 0.5938, 1.0, 0.625, 1.0, 0.6562, 0.5, 0.625, 0.5, 0.625, 1.0, 0.6562, 1.0, 0.6875, 0.5, 0.6562, 0.5, 0.6562, 1.0, 0.6875, 1.0, 0.7188, 0.5, 0.6875, 0.5, 0.6875, 1.0, 0.7188, 1.0, 0.75, 0.5, 0.7188, 0.5, 0.7188, 1.0, 0.75, 1.0, 0.7812, 0.5, 0.75, 0.5, 0.75, 1.0, 0.7812, 1.0, 0.8125, 0.5, 0.7812, 0.5, 0.7812, 1.0, 0.8125, 1.0, 0.8438, 0.5, 0.8125, 0.5, 0.8125, 1.0, 0.8438, 1.0, 0.875, 0.5, 0.8438, 0.5, 0.8438, 1.0, 0.875, 1.0, 0.9062, 0.5, 0.875, 0.5, 0.875, 1.0, 0.9062, 1.0, 0.9375, 0.5, 0.9062, 0.5, 0.9062, 1.0, 0.9375, 1.0, 0.9688, 0.5, 0.9375, 0.5, 0.9375, 1.0, 0.9688, 1.0])
me_cube_092.materials.append(mat_material)
me_cube_092.materials.append(mat_material_004)
me_cube_092.materials.append(mat_material_007)
me_cube_092.materials.append(mat_material_012)
me_cube_092.materials.append(mat_material_008)
me_cube_092.materials.append(mat_material_013)
me_cube_092.materials.append(mat_material_010)
me_cube_092.materials.append(mat_material_011)
me_cube_092.materials.append(mat_material_017)
me_cube_092.materials.append(mat_material_009)
me_cube_092.materials.append(mat_material_016)
me_cube_092.materials.append(mat_material_014)
me_cube_092.materials.append(mat_material_015)
me_cube_092.materials.append(mat_material_018)
me_cube_092.materials.append(mat_material_019)
me_cube_092.materials.append(mat_material_021)
me_cube_092.materials.append(mat_material_022)
me_cube_092.materials.append(mat_material_023)
me_cube_092.materials.append(mat_material_024)
me_cube_092.materials.append(mat_material_025)
me_cube_092.materials.append(mat_material_026)
me_cube_092.materials.append(mat_material_027)
me_cube_092.materials.append(mat_material_028)
me_cube_092.materials.append(mat_material_029)
me_cube_092.materials.append(mat_material_030)
me_cube_092.materials.append(mat_material_031)
me_cube_092.materials.append(mat_material_032)
me_cube_092.materials.append(mat_material_033)
me_cube_092.materials.append(mat_material_034)
me_cube_092.materials.append(mat_material_035)
me_cube_092.materials.append(mat_material_051)
me_cube_092.materials.append(mat_material_052)
me_cube_092.materials.append(mat_material_053)
me_cube_092.materials.append(mat_material_054)
me_cube_092.materials.append(mat_material_055)
me_cube_092.materials.append(mat_material_056)
me_cube_092.materials.append(mat_material_057)
me_cube_092.materials.append(mat_material_058)
me_cube_092.materials.append(mat_material_059)
me_cube_092.materials.append(mat_material_060)
me_cube_092.materials.append(mat_material_061)
me_cube_092.materials.append(mat_material_062)
me_cube_092.materials.append(mat_material_063)
me_cube_092.materials.append(mat_material_064)
me_cube_092.materials.append(mat_material_065)
me_cube_092.use_mirror_vertex_groups = False
me_cube_092.update()
me_cube_104 = bpy.data.meshes.new('Cube.104')
me_cube_104.from_pydata([(-4.576, 0.6104, 0.1745), (-4.597, 0.7404, 0.1745), (-3.472, 0.6115, 0.1096), (-1.727, 0.6131, 0.1938), (-1.748, 0.7431, 0.1938), (-1.727, 0.6131, 0.0904), (-1.748, 0.7431, 0.0904), (-3.493, 0.7414, 0.1096), (-4.359, -0.7041, 0.1745), (-4.38, -0.5741, 0.1745), (-3.255, -0.703, 0.1096), (-1.51, -0.7014, 0.1938), (-1.531, -0.5715, 0.1938), (-1.51, -0.7014, 0.0904), (-1.531, -0.5715, 0.0904), (-3.276, -0.5731, 0.1096), (-3.25, -0.5769, 0.1142), (-3.23, -0.6984, 0.1142), (-4.841, -0.5783, 0.008217), (-3.0, -0.5766, 0.1103), (-2.98, -0.6982, 0.1103), (-4.591, -0.5781, 0.004315), (-4.571, -0.6996, 0.004315), (-4.821, -0.6999, 0.008217), (-3.466, 0.7345, 0.1142), (-3.446, 0.613, 0.1142), (-5.057, 0.7331, 0.008217), (-3.216, 0.7348, 0.1103), (-3.196, 0.6132, 0.1103), (-4.807, 0.7333, 0.004315), (-4.787, 0.6118, 0.004315), (-5.037, 0.6115, 0.008217), (-5.11, 0.7561, -0.02072), (-4.969, 0.7562, -0.02039), (-4.869, -0.7092, -0.02072), (-5.251, 0.7559, -0.02039), (-5.386, 0.7558, -0.01941), (-5.009, -0.7093, -0.02039), (-5.144, -0.7094, -0.01941), (-5.269, -0.7095, -0.01782), (-5.378, -0.7096, -0.01567), (-5.51, 0.7557, -0.01782), (-5.619, 0.7556, -0.01567), (-5.709, 0.7555, -0.01306), (-5.776, 0.7555, -0.01008), (-5.468, -0.7097, -0.01306), (-5.534, -0.7098, -0.01008), (-5.575, -0.7098, -0.006841), (-5.589, -0.7098, -0.003476), (-5.817, 0.7554, -0.006841), (-5.831, 0.7554, -0.003476), (-5.817, 0.7554, -0.0001119), (-5.776, 0.7555, 0.003123), (-5.575, -0.7098, -0.0001118), (-5.534, -0.7098, 0.003123), (-5.468, -0.7097, 0.006105), (-5.378, -0.7096, 0.008718), (-5.709, 0.7555, 0.006105), (-5.619, 0.7556, 0.008718), (-5.51, 0.7557, 0.01086), (-5.386, 0.7558, 0.01246), (-5.269, -0.7095, 0.01086), (-5.144, -0.7094, 0.01246), (-5.009, -0.7093, 0.01344), (-4.869, -0.7092, 0.01377), (-5.251, 0.7559, 0.01344), (-5.11, 0.7561, 0.01377), (-4.969, 0.7562, 0.01344), (-4.834, 0.7563, 0.01246), (-4.728, -0.709, 0.01344), (-4.593, -0.7089, 0.01246), (-4.468, -0.7088, 0.01086), (-4.359, -0.7087, 0.008718), (-4.71, 0.7564, 0.01086), (-4.6, 0.7565, 0.008718), (-4.511, 0.7566, 0.006105), (-4.444, 0.7567, 0.003123), (-4.269, -0.7086, 0.006105), (-4.203, -0.7085, 0.003123), (-4.162, -0.7085, -0.0001118), (-4.148, -0.7085, -0.003476), (-4.403, 0.7567, -0.0001119), (-4.389, 0.7567, -0.003476), (-4.403, 0.7567, -0.006841), (-4.444, 0.7567, -0.01008), (-4.162, -0.7085, -0.006841), (-4.203, -0.7085, -0.01008), (-4.269, -0.7086, -0.01306), (-4.359, -0.7087, -0.01567), (-4.511, 0.7566, -0.01306), (-4.6, 0.7565, -0.01567), (-4.71, 0.7564, -0.01782), (-4.834, 0.7563, -0.01941), (-4.468, -0.7088, -0.01782), (-4.593, -0.7089, -0.01941), (-4.728, -0.709, -0.02039), (3.468, 0.7994, 0.1745), (3.475, 0.6694, 0.1745), (2.364, 0.7991, 0.1096), (0.6192, 0.7986, 0.1938), (0.6259, 0.6686, 0.1938), (0.6192, 0.7986, 0.0904), (0.6259, 0.6686, 0.0904), (2.371, 0.6691, 0.1096), (2.345, 0.6729, 0.1082), (2.339, 0.7945, 0.1082), (3.936, 0.6734, 0.002242), (2.095, 0.6729, 0.1043), (2.089, 0.7944, 0.1043), (3.686, 0.6733, -0.00166), (3.68, 0.7949, -0.00166), (3.929, 0.7949, 0.002242), (2.413, -0.6386, 0.1082), (2.407, -0.517, 0.1082), (4.004, -0.6381, 0.002242), (2.163, -0.6386, 0.1043), (2.157, -0.5171, 0.1043), (3.754, -0.6382, -0.00166), (3.748, -0.5166, -0.00166), (3.997, -0.5165, 0.002242), (3.536, -0.5152, 0.1745), (3.543, -0.6451, 0.1745), (2.432, -0.5155, 0.1096), (0.6872, -0.516, 0.1938), (0.694, -0.646, 0.1938), (0.6872, -0.516, 0.0904), (0.694, -0.646, 0.0904), (2.439, -0.6455, 0.1096), (4.054, -0.6611, -0.0267), (3.914, -0.6612, -0.02637), (3.979, 0.8042, -0.0267), (4.195, -0.6611, -0.02637), (4.33, -0.6611, -0.02538), (4.119, 0.8042, -0.02637), (4.254, 0.8043, -0.02538), (4.379, 0.8043, -0.02379), (4.488, 0.8043, -0.02165), (4.455, -0.661, -0.02379), (4.564, -0.661, -0.02165), (4.654, -0.661, -0.01903), (4.72, -0.6609, -0.01605), (4.578, 0.8044, -0.01903), (4.644, 0.8044, -0.01605), (4.685, 0.8044, -0.01282), (4.699, 0.8044, -0.009451), (4.761, -0.6609, -0.01282), (4.775, -0.6609, -0.009451), (4.761, -0.6609, -0.006087), (4.72, -0.6609, -0.002852), (4.685, 0.8044, -0.006087), (4.644, 0.8044, -0.002852), (4.578, 0.8044, 0.00013), (4.488, 0.8043, 0.002743), (4.654, -0.661, 0.0001299), (4.564, -0.661, 0.002743), (4.455, -0.661, 0.004888), (4.33, -0.6611, 0.006482), (4.379, 0.8043, 0.004888), (4.254, 0.8043, 0.006482), (4.119, 0.8042, 0.007463), (3.979, 0.8042, 0.007795), (4.195, -0.6611, 0.007463), (4.054, -0.6611, 0.007795), (3.914, -0.6612, 0.007463), (3.779, -0.6612, 0.006482), (3.838, 0.8042, 0.007463), (3.703, 0.8041, 0.006482), (3.578, 0.8041, 0.004888), (3.469, 0.804, 0.002743), (3.654, -0.6613, 0.004888), (3.545, -0.6613, 0.002743), (3.455, -0.6613, 0.0001299), (3.389, -0.6613, -0.002852), (3.379, 0.804, 0.00013), (3.313, 0.804, -0.002852), (3.272, 0.804, -0.006087), (3.258, 0.804, -0.009451), (3.348, -0.6613, -0.006087), (3.334, -0.6613, -0.009451), (3.348, -0.6613, -0.01282), (3.389, -0.6613, -0.01605), (3.272, 0.804, -0.01282), (3.313, 0.804, -0.01605), (3.379, 0.804, -0.01903), (3.469, 0.804, -0.02165), (3.455, -0.6613, -0.01903), (3.545, -0.6613, -0.02165), (3.654, -0.6613, -0.02379), (3.779, -0.6612, -0.02538), (3.578, 0.8041, -0.02379), (3.703, 0.8041, -0.02538), (3.838, 0.8042, -0.02637)], [], [(0, 1, 7, 2), (1, 0, 3, 4), (3, 0, 2, 5), (4, 3, 5, 6), (6, 5, 2, 7), (1, 4, 6, 7), (8, 9, 15, 10), (9, 8, 11, 12), (11, 8, 10, 13), (12, 11, 13, 14), (14, 13, 10, 15), (9, 12, 14, 15), (16, 18, 23, 17), (17, 20, 19, 16), (16, 19, 21, 18), (19, 20, 22, 21), (18, 21, 22, 23), (23, 22, 20, 17), (24, 26, 31, 25), (25, 28, 27, 24), (24, 27, 29, 26), (27, 28, 30, 29), (26, 29, 30, 31), (31, 30, 28, 25), (32, 33, 95, 34), (32, 35, 36, 41, 42, 43, 44, 49, 50, 51, 52, 57, 58, 59, 60, 65, 66, 67, 68, 73, 74, 75, 76, 81, 82, 83, 84, 89, 90, 91, 92, 33), (35, 32, 34, 37), (36, 35, 37, 38), (95, 94, 93, 88, 87, 86, 85, 80, 79, 78, 77, 72, 71, 70, 69, 64, 63, 62, 61, 56, 55, 54, 53, 48, 47, 46, 45, 40, 39, 38, 37, 34), (41, 36, 38, 39), (42, 41, 39, 40), (43, 42, 40, 45), (44, 43, 45, 46), (49, 44, 46, 47), (50, 49, 47, 48), (51, 50, 48, 53), (52, 51, 53, 54), (57, 52, 54, 55), (58, 57, 55, 56), (59, 58, 56, 61), (60, 59, 61, 62), (65, 60, 62, 63), (66, 65, 63, 64), (67, 66, 64, 69), (68, 67, 69, 70), (73, 68, 70, 71), (74, 73, 71, 72), (75, 74, 72, 77), (76, 75, 77, 78), (81, 76, 78, 79), (82, 81, 79, 80), (83, 82, 80, 85), (84, 83, 85, 86), (89, 84, 86, 87), (90, 89, 87, 88), (91, 90, 88, 93), (92, 91, 93, 94), (33, 92, 94, 95), (97, 96, 99, 100), (96, 97, 103, 98), (99, 96, 98, 101), (100, 99, 101, 102), (102, 101, 98, 103), (97, 100, 102, 103), (105, 108, 107, 104), (104, 106, 111, 105), (104, 107, 109, 106), (107, 108, 110, 109), (106, 109, 110, 111), (111, 110, 108, 105), (112, 114, 119, 113), (113, 116, 115, 112), (112, 115, 117, 114), (115, 116, 118, 117), (114, 117, 118, 119), (119, 118, 116, 113), (120, 121, 127, 122), (121, 120, 123, 124), (123, 120, 122, 125), (124, 123, 125, 126), (126, 125, 122, 127), (121, 124, 126, 127), (128, 129, 191, 130), (128, 131, 132, 137, 138, 139, 140, 145, 146, 147, 148, 153, 154, 155, 156, 161, 162, 163, 164, 169, 170, 171, 172, 177, 178, 179, 180, 185, 186, 187, 188, 129), (131, 128, 130, 133), (132, 131, 133, 134), (191, 190, 189, 184, 183, 182, 181, 176, 175, 174, 173, 168, 167, 166, 165, 160, 159, 158, 157, 152, 151, 150, 149, 144, 143, 142, 141, 136, 135, 134, 133, 130), (137, 132, 134, 135), (138, 137, 135, 136), (139, 138, 136, 141), (140, 139, 141, 142), (145, 140, 142, 143), (146, 145, 143, 144), (147, 146, 144, 149), (148, 147, 149, 150), (153, 148, 150, 151), (154, 153, 151, 152), (155, 154, 152, 157), (156, 155, 157, 158), (161, 156, 158, 159), (162, 161, 159, 160), (163, 162, 160, 165), (164, 163, 165, 166), (169, 164, 166, 167), (170, 169, 167, 168), (171, 170, 168, 173), (172, 171, 173, 174), (177, 172, 174, 175), (178, 177, 175, 176), (179, 178, 176, 181), (180, 179, 181, 182), (185, 180, 182, 183), (186, 185, 183, 184), (187, 186, 184, 189), (188, 187, 189, 190), (129, 188, 190, 191)])
me_cube_104.polygons.foreach_set('material_index', [0, 0, 0, 0, 0, 0, 0, 0, 0, 0, 0, 0, 0, 0, 0, 0, 0, 0, 0, 0, 0, 0, 0, 0, 4, 4, 4, 4, 4, 4, 4, 4, 4, 4, 4, 4, 4, 4, 4, 4, 4, 4, 4, 4, 4, 4, 4, 4, 4, 4, 4, 4, 4, 4, 4, 4, 4, 4, 0, 0, 0, 0, 0, 0, 0, 0, 0, 0, 0, 0, 0, 0, 0, 0, 0, 0, 0, 0, 0, 0, 0, 0, 4, 4, 4, 4, 4, 4, 4, 4, 4, 4, 4, 4, 4, 4, 4, 4, 4, 4, 4, 4, 4, 4, 4, 4, 4, 4, 4, 4, 4, 4, 4, 4, 4, 4])
_uv = me_cube_104.uv_layers.new(name='UVMap')
_uv.uv.foreach_set('vector', [0.375, 0.0, 0.375, 0.25, 0.625, 0.25, 0.625, 0.0, 0.125, 0.5, 0.125, 0.75, 0.375, 0.75, 0.375, 0.5, 0.375, 0.75, 0.375, 1.0, 0.625, 1.0, 0.625, 0.75, 0.375, 0.5, 0.375, 0.75, 0.625, 0.75, 0.625, 0.5, 0.625, 0.5, 0.625, 0.75, 0.875, 0.75, 0.875, 0.5, 0.375, 0.25, 0.375, 0.5, 0.625, 0.5, 0.625, 0.25, 0.375, 0.0, 0.375, 0.25, 0.625, 0.25, 0.625, 0.0, 0.125, 0.5, 0.125, 0.75, 0.375, 0.75, 0.375, 0.5, 0.375, 0.75, 0.375, 1.0, 0.625, 1.0, 0.625, 0.75, 0.375, 0.5, 0.375, 0.75, 0.625, 0.75, 0.625, 0.5, 0.625, 0.5, 0.625, 0.75, 0.875, 0.75, 0.875, 0.5, 0.375, 0.25, 0.375, 0.5, 0.625, 0.5, 0.625, 0.25, 0.0, 0.0, 1.0, 0.0, 1.0, 1.0, 0.0, 1.0, 0.0, 1.0, 0.0, 1.0, 0.0, 0.0, 0.0, 0.0, 0.0, 0.0, 0.0, 0.0, 1.0, 0.0, 1.0, 0.0, 0.0, 0.0, 0.0, 1.0, 1.0, 1.0, 1.0, 0.0, 1.0, 0.0, 1.0, 0.0, 1.0, 1.0, 1.0, 1.0, 1.0, 1.0, 1.0, 1.0, 0.0, 1.0, 0.0, 1.0, 0.0, 0.0, 1.0, 0.0, 1.0, 1.0, 0.0, 1.0, 0.0, 1.0, 0.0, 1.0, 0.0, 0.0, 0.0, 0.0, 0.0, 0.0, 0.0, 0.0, 1.0, 0.0, 1.0, 0.0, 0.0, 0.0, 0.0, 1.0, 1.0, 1.0, 1.0, 0.0, 1.0, 0.0, 1.0, 0.0, 1.0, 1.0, 1.0, 1.0, 1.0, 1.0, 1.0, 1.0, 0.0, 1.0, 0.0, 1.0, 1.0, 0.5, 0.9688, 0.5, 0.9688, 1.0, 1.0, 1.0, 0.75, 0.49, 0.7032, 0.4854, 0.6582, 0.4717, 0.6167, 0.4496, 0.5803, 0.4197, 0.5504, 0.3833, 0.5283, 0.3418, 0.5146, 0.2968, 0.51, 0.25, 0.5146, 0.2032, 0.5283, 0.1582, 0.5504, 0.1167, 0.5803, 0.08029, 0.6167, 0.05045, 0.6582, 0.02827, 0.7032, 0.01461, 0.75, 0.01, 0.7968, 0.01461, 0.8418, 0.02827, 0.8833, 0.05045, 0.9197, 0.08029, 0.9496, 0.1167, 0.9717, 0.1582, 0.9854, 0.2032, 0.99, 0.25, 0.9854, 0.2968, 0.9717, 0.3418, 0.9496, 0.3833, 0.9197, 0.4197, 0.8833, 0.4496, 0.8418, 0.4717, 0.7968, 0.4854, 0.03125, 0.5, 0.0, 0.5, 0.0, 1.0, 0.03125, 1.0, 0.0625, 0.5, 0.03125, 0.5, 0.03125, 1.0, 0.0625, 1.0, 0.2968, 0.4854, 0.3418, 0.4717, 0.3833, 0.4496, 0.4197, 0.4197, 0.4496, 0.3833, 0.4717, 0.3418, 0.4854, 0.2968, 0.49, 0.25, 0.4854, 0.2032, 0.4717, 0.1582, 0.4496, 0.1167, 0.4197, 0.08029, 0.3833, 0.05045, 0.3418, 0.02827, 0.2968, 0.01461, 0.25, 0.01, 0.2032, 0.01461, 0.1582, 0.02827, 0.1167, 0.05045, 0.08029, 0.08029, 0.05045, 0.1167, 0.02827, 0.1582, 0.01461, 0.2032, 0.01, 0.25, 0.01461, 0.2968, 0.02827, 0.3418, 0.05045, 0.3833, 0.08029, 0.4197, 0.1167, 0.4496, 0.1582, 0.4717, 0.2032, 0.4854, 0.25, 0.49, 0.09375, 0.5, 0.0625, 0.5, 0.0625, 1.0, 0.09375, 1.0, 0.125, 0.5, 0.09375, 0.5, 0.09375, 1.0, 0.125, 1.0, 0.1562, 0.5, 0.125, 0.5, 0.125, 1.0, 0.1562, 1.0, 0.1875, 0.5, 0.1562, 0.5, 0.1562, 1.0, 0.1875, 1.0, 0.2188, 0.5, 0.1875, 0.5, 0.1875, 1.0, 0.2188, 1.0, 0.25, 0.5, 0.2188, 0.5, 0.2188, 1.0, 0.25, 1.0, 0.2812, 0.5, 0.25, 0.5, 0.25, 1.0, 0.2812, 1.0, 0.3125, 0.5, 0.2812, 0.5, 0.2812, 1.0, 0.3125, 1.0, 0.3438, 0.5, 0.3125, 0.5, 0.3125, 1.0, 0.3438, 1.0, 0.375, 0.5, 0.3438, 0.5, 0.3438, 1.0, 0.375, 1.0, 0.4062, 0.5, 0.375, 0.5, 0.375, 1.0, 0.4062, 1.0, 0.4375, 0.5, 0.4062, 0.5, 0.4062, 1.0, 0.4375, 1.0, 0.4688, 0.5, 0.4375, 0.5, 0.4375, 1.0, 0.4688, 1.0, 0.5, 0.5, 0.4688, 0.5, 0.4688, 1.0, 0.5, 1.0, 0.5312, 0.5, 0.5, 0.5, 0.5, 1.0, 0.5312, 1.0, 0.5625, 0.5, 0.5312, 0.5, 0.5312, 1.0, 0.5625, 1.0, 0.5938, 0.5, 0.5625, 0.5, 0.5625, 1.0, 0.5938, 1.0, 0.625, 0.5, 0.5938, 0.5, 0.5938, 1.0, 0.625, 1.0, 0.6562, 0.5, 0.625, 0.5, 0.625, 1.0, 0.6562, 1.0, 0.6875, 0.5, 0.6562, 0.5, 0.6562, 1.0, 0.6875, 1.0, 0.7188, 0.5, 0.6875, 0.5, 0.6875, 1.0, 0.7188, 1.0, 0.75, 0.5, 0.7188, 0.5, 0.7188, 1.0, 0.75, 1.0, 0.7812, 0.5, 0.75, 0.5, 0.75, 1.0, 0.7812, 1.0, 0.8125, 0.5, 0.7812, 0.5, 0.7812, 1.0, 0.8125, 1.0, 0.8438, 0.5, 0.8125, 0.5, 0.8125, 1.0, 0.8438, 1.0, 0.875, 0.5, 0.8438, 0.5, 0.8438, 1.0, 0.875, 1.0, 0.9062, 0.5, 0.875, 0.5, 0.875, 1.0, 0.9062, 1.0, 0.9375, 0.5, 0.9062, 0.5, 0.9062, 1.0, 0.9375, 1.0, 0.9688, 0.5, 0.9375, 0.5, 0.9375, 1.0, 0.9688, 1.0, 0.125, 0.5, 0.125, 0.75, 0.375, 0.75, 0.375, 0.5, 0.375, 0.0, 0.375, 0.25, 0.625, 0.25, 0.625, 0.0, 0.375, 0.75, 0.375, 1.0, 0.625, 1.0, 0.625, 0.75, 0.375, 0.5, 0.375, 0.75, 0.625, 0.75, 0.625, 0.5, 0.625, 0.5, 0.625, 0.75, 0.875, 0.75, 0.875, 0.5, 0.375, 0.25, 0.375, 0.5, 0.625, 0.5, 0.625, 0.25, 0.0, 1.0, 0.0, 1.0, 0.0, 0.0, 0.0, 0.0, 0.0, 0.0, 1.0, 0.0, 1.0, 1.0, 0.0, 1.0, 0.0, 0.0, 0.0, 0.0, 1.0, 0.0, 1.0, 0.0, 0.0, 0.0, 0.0, 1.0, 1.0, 1.0, 1.0, 0.0, 1.0, 0.0, 1.0, 0.0, 1.0, 1.0, 1.0, 1.0, 1.0, 1.0, 1.0, 1.0, 0.0, 1.0, 0.0, 1.0, 0.0, 0.0, 1.0, 0.0, 1.0, 1.0, 0.0, 1.0, 0.0, 1.0, 0.0, 1.0, 0.0, 0.0, 0.0, 0.0, 0.0, 0.0, 0.0, 0.0, 1.0, 0.0, 1.0, 0.0, 0.0, 0.0, 0.0, 1.0, 1.0, 1.0, 1.0, 0.0, 1.0, 0.0, 1.0, 0.0, 1.0, 1.0, 1.0, 1.0, 1.0, 1.0, 1.0, 1.0, 0.0, 1.0, 0.0, 1.0, 0.375, 0.0, 0.375, 0.25, 0.625, 0.25, 0.625, 0.0, 0.125, 0.5, 0.125, 0.75, 0.375, 0.75, 0.375, 0.5, 0.375, 0.75, 0.375, 1.0, 0.625, 1.0, 0.625, 0.75, 0.375, 0.5, 0.375, 0.75, 0.625, 0.75, 0.625, 0.5, 0.625, 0.5, 0.625, 0.75, 0.875, 0.75, 0.875, 0.5, 0.375, 0.25, 0.375, 0.5, 0.625, 0.5, 0.625, 0.25, 1.0, 0.5, 0.9688, 0.5, 0.9688, 1.0, 1.0, 1.0, 0.75, 0.49, 0.7032, 0.4854, 0.6582, 0.4717, 0.6167, 0.4496, 0.5803, 0.4197, 0.5504, 0.3833, 0.5283, 0.3418, 0.5146, 0.2968, 0.51, 0.25, 0.5146, 0.2032, 0.5283, 0.1582, 0.5504, 0.1167, 0.5803, 0.08029, 0.6167, 0.05045, 0.6582, 0.02827, 0.7032, 0.01461, 0.75, 0.01, 0.7968, 0.01461, 0.8418, 0.02827, 0.8833, 0.05045, 0.9197, 0.08029, 0.9496, 0.1167, 0.9717, 0.1582, 0.9854, 0.2032, 0.99, 0.25, 0.9854, 0.2968, 0.9717, 0.3418, 0.9496, 0.3833, 0.9197, 0.4197, 0.8833, 0.4496, 0.8418, 0.4717, 0.7968, 0.4854, 0.03125, 0.5, 0.0, 0.5, 0.0, 1.0, 0.03125, 1.0, 0.0625, 0.5, 0.03125, 0.5, 0.03125, 1.0, 0.0625, 1.0, 0.2968, 0.4854, 0.3418, 0.4717, 0.3833, 0.4496, 0.4197, 0.4197, 0.4496, 0.3833, 0.4717, 0.3418, 0.4854, 0.2968, 0.49, 0.25, 0.4854, 0.2032, 0.4717, 0.1582, 0.4496, 0.1167, 0.4197, 0.08029, 0.3833, 0.05045, 0.3418, 0.02827, 0.2968, 0.01461, 0.25, 0.01, 0.2032, 0.01461, 0.1582, 0.02827, 0.1167, 0.05045, 0.08029, 0.08029, 0.05045, 0.1167, 0.02827, 0.1582, 0.01461, 0.2032, 0.01, 0.25, 0.01461, 0.2968, 0.02827, 0.3418, 0.05045, 0.3833, 0.08029, 0.4197, 0.1167, 0.4496, 0.1582, 0.4717, 0.2032, 0.4854, 0.25, 0.49, 0.09375, 0.5, 0.0625, 0.5, 0.0625, 1.0, 0.09375, 1.0, 0.125, 0.5, 0.09375, 0.5, 0.09375, 1.0, 0.125, 1.0, 0.1562, 0.5, 0.125, 0.5, 0.125, 1.0, 0.1562, 1.0, 0.1875, 0.5, 0.1562, 0.5, 0.1562, 1.0, 0.1875, 1.0, 0.2188, 0.5, 0.1875, 0.5, 0.1875, 1.0, 0.2188, 1.0, 0.25, 0.5, 0.2188, 0.5, 0.2188, 1.0, 0.25, 1.0, 0.2812, 0.5, 0.25, 0.5, 0.25, 1.0, 0.2812, 1.0, 0.3125, 0.5, 0.2812, 0.5, 0.2812, 1.0, 0.3125, 1.0, 0.3438, 0.5, 0.3125, 0.5, 0.3125, 1.0, 0.3438, 1.0, 0.375, 0.5, 0.3438, 0.5, 0.3438, 1.0, 0.375, 1.0, 0.4062, 0.5, 0.375, 0.5, 0.375, 1.0, 0.4062, 1.0, 0.4375, 0.5, 0.4062, 0.5, 0.4062, 1.0, 0.4375, 1.0, 0.4688, 0.5, 0.4375, 0.5, 0.4375, 1.0, 0.4688, 1.0, 0.5, 0.5, 0.4688, 0.5, 0.4688, 1.0, 0.5, 1.0, 0.5312, 0.5, 0.5, 0.5, 0.5, 1.0, 0.5312, 1.0, 0.5625, 0.5, 0.5312, 0.5, 0.5312, 1.0, 0.5625, 1.0, 0.5938, 0.5, 0.5625, 0.5, 0.5625, 1.0, 0.5938, 1.0, 0.625, 0.5, 0.5938, 0.5, 0.5938, 1.0, 0.625, 1.0, 0.6562, 0.5, 0.625, 0.5, 0.625, 1.0, 0.6562, 1.0, 0.6875, 0.5, 0.6562, 0.5, 0.6562, 1.0, 0.6875, 1.0, 0.7188, 0.5, 0.6875, 0.5, 0.6875, 1.0, 0.7188, 1.0, 0.75, 0.5, 0.7188, 0.5, 0.7188, 1.0, 0.75, 1.0, 0.7812, 0.5, 0.75, 0.5, 0.75, 1.0, 0.7812, 1.0, 0.8125, 0.5, 0.7812, 0.5, 0.7812, 1.0, 0.8125, 1.0, 0.8438, 0.5, 0.8125, 0.5, 0.8125, 1.0, 0.8438, 1.0, 0.875, 0.5, 0.8438, 0.5, 0.8438, 1.0, 0.875, 1.0, 0.9062, 0.5, 0.875, 0.5, 0.875, 1.0, 0.9062, 1.0, 0.9375, 0.5, 0.9062, 0.5, 0.9062, 1.0, 0.9375, 1.0, 0.9688, 0.5, 0.9375, 0.5, 0.9375, 1.0, 0.9688, 1.0])
me_cube_104.materials.append(mat_material)
me_cube_104.materials.append(mat_material_004)
me_cube_104.materials.append(mat_material_007)
me_cube_104.materials.append(mat_material_012)
me_cube_104.materials.append(mat_material_008)
me_cube_104.materials.append(mat_material_013)
me_cube_104.materials.append(mat_material_010)
me_cube_104.materials.append(mat_material_011)
me_cube_104.materials.append(mat_material_017)
me_cube_104.materials.append(mat_material_009)
me_cube_104.materials.append(mat_material_016)
me_cube_104.materials.append(mat_material_014)
me_cube_104.materials.append(mat_material_015)
me_cube_104.materials.append(mat_material_018)
me_cube_104.materials.append(mat_material_019)
me_cube_104.materials.append(mat_material_021)
me_cube_104.materials.append(mat_material_022)
me_cube_104.materials.append(mat_material_023)
me_cube_104.materials.append(mat_material_024)
me_cube_104.materials.append(mat_material_025)
me_cube_104.materials.append(mat_material_026)
me_cube_104.materials.append(mat_material_027)
me_cube_104.materials.append(mat_material_028)
me_cube_104.materials.append(mat_material_029)
me_cube_104.materials.append(mat_material_030)
me_cube_104.materials.append(mat_material_031)
me_cube_104.materials.append(mat_material_032)
me_cube_104.materials.append(mat_material_033)
me_cube_104.materials.append(mat_material_034)
me_cube_104.materials.append(mat_material_035)
me_cube_104.materials.append(mat_material_051)
me_cube_104.materials.append(mat_material_052)
me_cube_104.materials.append(mat_material_053)
me_cube_104.materials.append(mat_material_054)
me_cube_104.materials.append(mat_material_055)
me_cube_104.materials.append(mat_material_056)
me_cube_104.materials.append(mat_material_057)
me_cube_104.materials.append(mat_material_058)
me_cube_104.materials.append(mat_material_059)
me_cube_104.materials.append(mat_material_060)
me_cube_104.materials.append(mat_material_061)
me_cube_104.materials.append(mat_material_062)
me_cube_104.materials.append(mat_material_063)
me_cube_104.materials.append(mat_material_064)
me_cube_104.materials.append(mat_material_065)
me_cube_104.use_mirror_vertex_groups = False
me_cube_104.update()

# ---- objects
ob_cube_005 = bpy.data.objects.new('Cube.005', me_cube_055)
ob_cube_002 = bpy.data.objects.new('Cube.002', me_cube_076)
ob_cube_017 = bpy.data.objects.new('Cube.017', me_cube_088)
ob_righthandles = bpy.data.objects.new('righthandles', me_cube_092)
ob_lefthandles = bpy.data.objects.new('lefthandles', me_cube_104)

# ---- transforms, parenting, visibility, modifiers, constraints
ob_cube_005.location = (-0.005126, 2.469, 0.2182)
ob_cube_005.rotation_euler = (0.0, -0.0, -3.15)
ob_cube_005.scale = (0.06095, 0.8124, 1.889)
ob_cube_005.lock_rotations_4d = False
ob_cube_005.empty_display_type = 'ARROWS'
ob_cube_005.lineart.crease_threshold = 0.0
ob_cube_002.location = (0.1166, 1.641, 0.3569)
ob_cube_002.rotation_euler = (0.0, -0.0, -3.146)
ob_cube_002.scale = (0.06095, 0.8124, 1.889)
ob_cube_002.lock_rotations_4d = False
ob_cube_002.empty_display_type = 'ARROWS'
ob_cube_002.lineart.crease_threshold = 0.0
ob_cube_017.location = (-0.005126, 2.469, 0.2182)
ob_cube_017.rotation_euler = (0.0, -0.0, -3.15)
ob_cube_017.scale = (0.06095, 0.8124, 1.889)
ob_cube_017.lock_rotations_4d = False
ob_cube_017.empty_display_type = 'ARROWS'
ob_cube_017.lineart.crease_threshold = 0.0
ob_righthandles.location = (-0.005126, 2.469, 0.2182)
ob_righthandles.rotation_euler = (0.0, -0.0, -3.15)
ob_righthandles.scale = (0.06095, 0.8124, 1.889)
ob_righthandles.lock_rotations_4d = False
ob_righthandles.empty_display_type = 'ARROWS'
ob_righthandles.lineart.crease_threshold = 0.0
ob_lefthandles.location = (-0.005126, 2.469, 0.2182)
ob_lefthandles.rotation_euler = (0.0, -0.0, -3.15)
ob_lefthandles.scale = (0.06095, 0.8124, 1.889)
ob_lefthandles.lock_rotations_4d = False
ob_lefthandles.empty_display_type = 'ARROWS'
ob_lefthandles.lineart.crease_threshold = 0.0

# ---- collection membership
col_collection.objects.link(ob_cube_005)
col_collection.objects.link(ob_cube_002)
col_collection.objects.link(ob_cube_017)
col_collection.objects.link(ob_righthandles)
col_collection.objects.link(ob_lefthandles)

# ---- scene / render settings (as saved in the file)
scene.frame_start = 1; scene.frame_end = 250; scene.frame_set(158)
scene.render.engine = 'BLENDER_EEVEE_NEXT'
bpy.context.view_layer.update()

# ---- added for rendering (the .blend has no active camera and no usable light): camera, sun
cam_auto = bpy.data.cameras.new('AutoCamera')
cam_auto.lens = 50.0
cam_auto.sensor_width = 36.0
cam_auto.clip_end = 1000.0
ob_auto_camera = bpy.data.objects.new('AutoCamera', cam_auto)
scene.collection.objects.link(ob_auto_camera)
ob_auto_camera.location = (5.14291, -2.89261, 4.37964)
ob_auto_camera.rotation_euler = (1.09748, -7.21219e-08, 0.694738)
scene.camera = ob_auto_camera
light_auto_sun = bpy.data.lights.new('AutoSun', 'SUN')
light_auto_sun.energy = 3.0
light_auto_sun.angle = 0.0523599
ob_auto_sun = bpy.data.objects.new('AutoSun', light_auto_sun)
scene.collection.objects.link(ob_auto_sun)
ob_auto_sun.rotation_euler = (0.872665, 0.174533, 0.523599)
bpy.context.view_layer.update()
